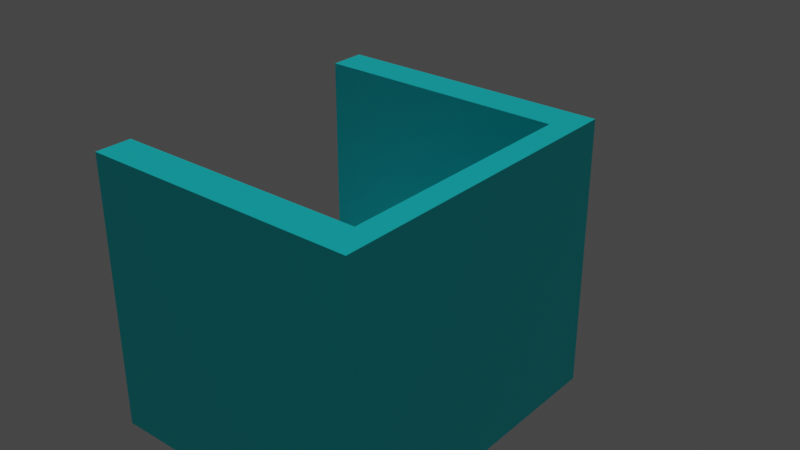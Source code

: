 # Source: Boids.blend  (saved by Blender 3.5.4; exported with 4.5.12 LTS)
import bpy
from mathutils import Matrix  # noqa: F401  (used for matrix-valued properties, if any)

bpy.ops.wm.read_factory_settings(use_empty=True)
scene = bpy.context.scene
scene.name = 'Scene'

# ---- collections
col_collection = bpy.data.collections.new('Collection'); scene.collection.children.link(col_collection)

# ---- materials (node trees are filled in below, after node groups)
mat_material_001 = bpy.data.materials.new('Material.001')
mat_material_001.use_transparent_shadow = False
mat_material_002 = bpy.data.materials.new('Material.002')
mat_material_002.use_transparent_shadow = False

# ---- node groups
ng_geometry_nodes_002 = bpy.data.node_groups.new('Geometry Nodes.002', 'GeometryNodeTree')
_s = ng_geometry_nodes_002.interface.new_socket(name='Geometry', in_out='OUTPUT', socket_type='NodeSocketGeometry')
_s = ng_geometry_nodes_002.interface.new_socket(name='Geometry', in_out='INPUT', socket_type='NodeSocketGeometry')
_s = ng_geometry_nodes_002.interface.new_socket(name='Sep Radius', in_out='INPUT', socket_type='NodeSocketFloat')
_s.default_value = 50.0
_s.min_value = 0.0
_s.max_value = 1e+08
_s = ng_geometry_nodes_002.interface.new_socket(name='Sep Weight', in_out='INPUT', socket_type='NodeSocketInt')
_s.default_value = 100
_s.min_value = 0
_s.max_value = 200
_s = ng_geometry_nodes_002.interface.new_socket(name='Aln Radius', in_out='INPUT', socket_type='NodeSocketFloat')
_s.default_value = 200.0
_s.min_value = 0.0
_s = ng_geometry_nodes_002.interface.new_socket(name='Aln Weight', in_out='INPUT', socket_type='NodeSocketInt')
_s.default_value = 70
_s.min_value = 0
_s.max_value = 200
_s = ng_geometry_nodes_002.interface.new_socket(name='Avg Radius', in_out='INPUT', socket_type='NodeSocketFloat')
_s.default_value = 200.0
_s.min_value = 0.0
_s = ng_geometry_nodes_002.interface.new_socket(name='Avg Weight', in_out='INPUT', socket_type='NodeSocketInt')
_s.default_value = 10
_s.min_value = 0
_s.max_value = 200
_s = ng_geometry_nodes_002.interface.new_socket(name='Max Speed', in_out='INPUT', socket_type='NodeSocketFloat')
_s.default_value = 15.0
_s.min_value = 0.0
_s = ng_geometry_nodes_002.interface.new_socket(name='Max Steering Force', in_out='INPUT', socket_type='NodeSocketFloat')
_s.default_value = 0.7
_s.min_value = 0.0
ng_geometry_nodes_002.is_modifier = True
_N = ng_geometry_nodes_002.nodes; _L = ng_geometry_nodes_002.links
n0 = _N.new('ShaderNodeCombineXYZ'); n0.name = 'Combine XYZ'; n0.location = (-1067, 70)
n1 = _N.new('FunctionNodeCompare'); n1.name = 'Compare'; n1.location = (-1068, 232)
n1.operation = 'EQUAL'
n1.data_type = 'INT'
n1.inputs[6].default_value = (0.0, 0.0, 0.0, 0.0)
n1.inputs[7].default_value = (0.0, 0.0, 0.0, 0.0)
n2 = _N.new('GeometryNodeInputIndex'); n2.name = 'Index'; n2.location = (-1226, 232)
n3 = _N.new('ShaderNodeCombineXYZ'); n3.name = 'Combine XYZ.001'; n3.location = (-740, -67)
n4 = _N.new('FunctionNodeInputInt'); n4.name = 'Integer.001'; n4.location = (-896, 40)
n4.integer = 1
n4.outputs[0].default_value = 0
n5 = _N.new('FunctionNodeCompare'); n5.name = 'Compare.001'; n5.location = (-741, 95)
n5.operation = 'EQUAL'
n5.data_type = 'INT'
n5.inputs[6].default_value = (0.0, 0.0, 0.0, 0.0)
n5.inputs[7].default_value = (0.0, 0.0, 0.0, 0.0)
n6 = _N.new('GeometryNodeInputIndex'); n6.name = 'Index.001'; n6.location = (-899, 95)
n7 = _N.new('GeometryNodeSetPosition'); n7.name = 'Set Position.001'; n7.location = (-573, 173)
n8 = _N.new('ShaderNodeCombineXYZ'); n8.name = 'Combine XYZ.002'; n8.location = (-412, -204)
n9 = _N.new('FunctionNodeInputInt'); n9.name = 'Integer.002'; n9.location = (-569, -97)
n9.integer = 2
n9.outputs[0].default_value = 0
n10 = _N.new('FunctionNodeCompare'); n10.name = 'Compare.002'; n10.location = (-414, -42)
n10.operation = 'EQUAL'
n10.data_type = 'INT'
n10.inputs[6].default_value = (0.0, 0.0, 0.0, 0.0)
n10.inputs[7].default_value = (0.0, 0.0, 0.0, 0.0)
n11 = _N.new('GeometryNodeInputIndex'); n11.name = 'Index.002'; n11.location = (-571, -42)
n12 = _N.new('GeometryNodeSetPosition'); n12.name = 'Set Position'; n12.location = (-900, 310)
n13 = _N.new('NodeGroupOutput'); n13.name = 'Group Output'; n13.location = (57, -329)
n14 = _N.new('GeometryNodeSetPosition'); n14.name = 'Set Position.002'; n14.location = (-245, 36)
n15 = _N.new('FunctionNodeInputInt'); n15.name = 'Integer'; n15.location = (-1223, 177)
n15.outputs[0].default_value = 0
n16 = _N.new('FunctionNodeInputInt'); n16.name = 'Integer.003'; n16.location = (-1570, 312)
n16.integer = 3
n16.outputs[0].default_value = 0
n17 = _N.new('GeometryNodeMeshLine'); n17.name = 'Mesh Line'; n17.location = (-1395, 312)
n17.inputs[3].default_value = (0.0, 0.0, 0.0)
n18 = _N.new('NodeGroupInput'); n18.name = 'Group Input'; n18.location = (-1428, -43)
_L.new(n18.outputs[1], n0.inputs[0])
_L.new(n18.outputs[2], n0.inputs[1])
_L.new(n18.outputs[3], n0.inputs[2])
_L.new(n0.outputs[0], n12.inputs[2])
_L.new(n15.outputs[0], n1.inputs[3])
_L.new(n2.outputs[0], n1.inputs[2])
_L.new(n1.outputs[0], n12.inputs[1])
_L.new(n17.outputs[0], n12.inputs[0])
_L.new(n3.outputs[0], n7.inputs[2])
_L.new(n4.outputs[0], n5.inputs[3])
_L.new(n6.outputs[0], n5.inputs[2])
_L.new(n5.outputs[0], n7.inputs[1])
_L.new(n12.outputs[0], n7.inputs[0])
_L.new(n8.outputs[0], n14.inputs[2])
_L.new(n9.outputs[0], n10.inputs[3])
_L.new(n11.outputs[0], n10.inputs[2])
_L.new(n10.outputs[0], n14.inputs[1])
_L.new(n7.outputs[0], n14.inputs[0])
_L.new(n14.outputs[0], n13.inputs[0])
_L.new(n18.outputs[4], n3.inputs[0])
_L.new(n18.outputs[5], n3.inputs[1])
_L.new(n18.outputs[6], n3.inputs[2])
_L.new(n18.outputs[7], n8.inputs[0])
_L.new(n18.outputs[8], n8.inputs[1])
_L.new(n16.outputs[0], n17.inputs[0])
n13.is_active_output = True
ng_fetch_point_select = bpy.data.node_groups.new('Fetch Point Select', 'GeometryNodeTree')
_s = ng_fetch_point_select.interface.new_socket(name='isPos', in_out='OUTPUT', socket_type='NodeSocketBool')
_s = ng_fetch_point_select.interface.new_socket(name='isVel', in_out='OUTPUT', socket_type='NodeSocketBool')
_s = ng_fetch_point_select.interface.new_socket(name='isAcl', in_out='OUTPUT', socket_type='NodeSocketBool')
_s = ng_fetch_point_select.interface.new_socket(name='max', in_out='INPUT', socket_type='NodeSocketInt')
_N = ng_fetch_point_select.nodes; _L = ng_fetch_point_select.links
n0 = _N.new('FunctionNodeCompare'); n0.name = 'Compare'; n0.location = (-105, 312)
n0.operation = 'LESS_THAN'
n0.data_type = 'INT'
n0.inputs[6].default_value = (0.0, 0.0, 0.0, 0.0)
n0.inputs[7].default_value = (0.0, 0.0, 0.0, 0.0)
n1 = _N.new('ShaderNodeMath'); n1.name = 'Math.001'; n1.location = (-419, -194)
n1.operation = 'MULTIPLY'
n1.inputs[1].default_value = 2.0
n2 = _N.new('GeometryNodeInputIndex'); n2.name = 'Index.003'; n2.location = (-432, -55)
n3 = _N.new('NodeGroupInput'); n3.name = 'Group Input.001'; n3.location = (-715, 151)
n4 = _N.new('FunctionNodeCompare'); n4.name = 'Compare.001'; n4.location = (-122, 109)
n4.operation = 'GREATER_EQUAL'
n4.data_type = 'INT'
n4.inputs[6].default_value = (0.0, 0.0, 0.0, 0.0)
n4.inputs[7].default_value = (0.0, 0.0, 0.0, 0.0)
n5 = _N.new('FunctionNodeCompare'); n5.name = 'Compare.002'; n5.location = (-117, -96)
n5.operation = 'LESS_THAN'
n5.data_type = 'INT'
n5.inputs[6].default_value = (0.0, 0.0, 0.0, 0.0)
n5.inputs[7].default_value = (0.0, 0.0, 0.0, 0.0)
n6 = _N.new('FunctionNodeBooleanMath'); n6.name = 'Boolean Math.001'; n6.location = (41, 41)
n7 = _N.new('FunctionNodeCompare'); n7.name = 'Compare.003'; n7.location = (-118, -269)
n7.operation = 'GREATER_EQUAL'
n7.data_type = 'INT'
n7.inputs[6].default_value = (0.0, 0.0, 0.0, 0.0)
n7.inputs[7].default_value = (0.0, 0.0, 0.0, 0.0)
n8 = _N.new('NodeGroupOutput'); n8.name = 'Group Output'; n8.location = (439, 68)
_L.new(n2.outputs[0], n0.inputs[2])
_L.new(n3.outputs[0], n4.inputs[3])
_L.new(n1.outputs[0], n5.inputs[3])
_L.new(n4.outputs[0], n6.inputs[0])
_L.new(n5.outputs[0], n6.inputs[1])
_L.new(n1.outputs[0], n7.inputs[3])
_L.new(n0.outputs[0], n8.inputs[0])
_L.new(n6.outputs[0], n8.inputs[1])
_L.new(n7.outputs[0], n8.inputs[2])
_L.new(n2.outputs[0], n7.inputs[2])
_L.new(n2.outputs[0], n5.inputs[2])
_L.new(n2.outputs[0], n4.inputs[2])
_L.new(n3.outputs[0], n0.inputs[3])
_L.new(n3.outputs[0], n1.inputs[0])
n8.is_active_output = True
ng_limit_input_to_max = bpy.data.node_groups.new('Limit input to max', 'GeometryNodeTree')
_s = ng_limit_input_to_max.interface.new_socket(name='Output', in_out='OUTPUT', socket_type='NodeSocketFloat')
_s = ng_limit_input_to_max.interface.new_socket(name='Max', in_out='INPUT', socket_type='NodeSocketFloat')
_s.min_value = -1e+04
_s.max_value = 1e+04
_s = ng_limit_input_to_max.interface.new_socket(name='input', in_out='INPUT', socket_type='NodeSocketFloat')
_s.min_value = -1e+04
_s.max_value = 1e+04
_N = ng_limit_input_to_max.nodes; _L = ng_limit_input_to_max.links
n0 = _N.new('FunctionNodeCompare'); n0.name = 'Compare.003'; n0.location = (-118, -247)
n0.operation = 'LESS_THAN'
n0.inputs[6].default_value = (0.0, 0.0, 0.0, 0.0)
n0.inputs[7].default_value = (0.0, 0.0, 0.0, 0.0)
n1 = _N.new('FunctionNodeCompare'); n1.name = 'Compare.002'; n1.location = (-118, -84)
n1.inputs[6].default_value = (0.0, 0.0, 0.0, 0.0)
n1.inputs[7].default_value = (0.0, 0.0, 0.0, 0.0)
n2 = _N.new('GeometryNodeSwitch'); n2.name = 'Switch.001'; n2.location = (292, -199)
n2.input_type = 'FLOAT'
n3 = _N.new('ShaderNodeMath'); n3.name = 'Math'; n3.location = (-115, 92)
n3.label = 'Neg x +1'
n3.inputs[1].default_value = 1.0
n4 = _N.new('ShaderNodeMath'); n4.name = 'Math.002'; n4.location = (-115, 247)
n4.label = 'x - 1'
n4.operation = 'SUBTRACT'
n4.inputs[1].default_value = 1.0
n5 = _N.new('GeometryNodeSwitch'); n5.name = 'Switch'; n5.location = (119, -110)
n5.input_type = 'FLOAT'
n6 = _N.new('NodeGroupOutput'); n6.name = 'Group Output'; n6.location = (482, 0)
n7 = _N.new('ShaderNodeMath'); n7.name = 'Math.005'; n7.location = (-289, -29)
n7.label = 'Neg X dim'
n7.hide = True
n7.operation = 'MULTIPLY'
n7.inputs[1].default_value = -1.0
n8 = _N.new('NodeGroupInput'); n8.name = 'Group Input'; n8.location = (-593, 3)
n9 = _N.new('NodeReroute'); n9.name = 'Reroute'; n9.location = (-407, -31)
n9.width = 16
n9.socket_idname = 'NodeSocketFloat'
n10 = _N.new('ShaderNodeMath'); n10.name = 'Math.001'; n10.location = (-449, 196)
n10.operation = 'DIVIDE'
n10.inputs[1].default_value = 2.0
_L.new(n9.outputs[0], n1.inputs[1])
_L.new(n8.outputs[1], n1.inputs[0])
_L.new(n8.outputs[1], n0.inputs[0])
_L.new(n8.outputs[1], n5.inputs[1])
_L.new(n2.outputs[0], n6.inputs[0])
_L.new(n9.outputs[0], n7.inputs[0])
_L.new(n9.outputs[0], n4.inputs[0])
_L.new(n1.outputs[0], n5.inputs[0])
_L.new(n0.outputs[0], n2.inputs[0])
_L.new(n5.outputs[0], n2.inputs[1])
_L.new(n7.outputs[0], n3.inputs[0])
_L.new(n3.outputs[0], n5.inputs[2])
_L.new(n4.outputs[0], n2.inputs[2])
_L.new(n7.outputs[0], n0.inputs[1])
_L.new(n8.outputs[0], n10.inputs[0])
_L.new(n10.outputs[0], n9.inputs[0])
n6.is_active_output = True
ng_wrap_to_dims = bpy.data.node_groups.new('Wrap to dims', 'GeometryNodeTree')
_s = ng_wrap_to_dims.interface.new_socket(name='Vector', in_out='OUTPUT', socket_type='NodeSocketVector')
_s = ng_wrap_to_dims.interface.new_socket(name='Vector', in_out='INPUT', socket_type='NodeSocketVector')
_s.min_value = -1e+04
_s.max_value = 1e+04
_s = ng_wrap_to_dims.interface.new_socket(name='bounds', in_out='INPUT', socket_type='NodeSocketVector')
_s.min_value = -1e+04
_s.max_value = 1e+04
_N = ng_wrap_to_dims.nodes; _L = ng_wrap_to_dims.links
n0 = _N.new('GeometryNodeGroup'); n0.name = 'Group.001'; n0.location = (-208, 161)
n0.node_tree = ng_limit_input_to_max
n1 = _N.new('GeometryNodeGroup'); n1.name = 'Group.002'; n1.location = (-205, 7)
n1.node_tree = ng_limit_input_to_max
n2 = _N.new('ShaderNodeCombineXYZ'); n2.name = 'Combine XYZ'; n2.location = (56, 164)
n3 = _N.new('NodeGroupOutput'); n3.name = 'Group Output'; n3.location = (240, 145)
n4 = _N.new('ShaderNodeSeparateXYZ'); n4.name = 'Separate XYZ'; n4.location = (-559, 231)
n4.label = 'Input Vector'
n5 = _N.new('ShaderNodeSeparateXYZ'); n5.name = 'Separate XYZ.001'; n5.location = (-560, 106)
n5.label = 'Bounds'
n6 = _N.new('GeometryNodeGroup'); n6.name = 'Group'; n6.location = (-200, 310)
n6.node_tree = ng_limit_input_to_max
n7 = _N.new('NodeGroupInput'); n7.name = 'Group Input.001'; n7.location = (-755, 138)
_L.new(n5.outputs[0], n6.inputs[0])
_L.new(n4.outputs[0], n6.inputs[1])
_L.new(n6.outputs[0], n2.inputs[0])
_L.new(n2.outputs[0], n3.inputs[0])
_L.new(n5.outputs[1], n0.inputs[0])
_L.new(n4.outputs[1], n0.inputs[1])
_L.new(n0.outputs[0], n2.inputs[1])
_L.new(n4.outputs[2], n1.inputs[1])
_L.new(n5.outputs[2], n1.inputs[0])
_L.new(n1.outputs[0], n2.inputs[2])
_L.new(n7.outputs[0], n4.inputs[0])
_L.new(n7.outputs[1], n5.inputs[0])
n3.is_active_output = True
ng_limit = bpy.data.node_groups.new('Limit', 'GeometryNodeTree')
_s = ng_limit.interface.new_socket(name='Output', in_out='OUTPUT', socket_type='NodeSocketVector')
_s = ng_limit.interface.new_socket(name='maxVal', in_out='INPUT', socket_type='NodeSocketFloat')
_s.default_value = 0.5
_s.min_value = -1e+04
_s.max_value = 1e+04
_s = ng_limit.interface.new_socket(name='Vector', in_out='INPUT', socket_type='NodeSocketVector')
_s.min_value = -1e+04
_s.max_value = 1e+04
_N = ng_limit.nodes; _L = ng_limit.links
n0 = _N.new('NodeFrame'); n0.name = 'Frame'; n0.location = (-632, -132)
n0.label = 'Sum of Squares'
n0.width = 699
n1 = _N.new('ShaderNodeVectorMath'); n1.name = 'Vector Math.010'; n1.location = (-174, 283)
n1.operation = 'NORMALIZE'
n2 = _N.new('ShaderNodeVectorMath'); n2.name = 'Vector Math.011'; n2.location = (23, 269)
n2.operation = 'MULTIPLY'
n3 = _N.new('GeometryNodeSwitch'); n3.name = 'Switch'; n3.location = (531, 59)
n3.input_type = 'VECTOR'
n4 = _N.new('NodeReroute'); n4.name = 'Reroute'; n4.location = (-618, -70)
n4.width = 16
n4.socket_idname = 'NodeSocketFloat'
n5 = _N.new('NodeGroupInput'); n5.name = 'Group Input'; n5.location = (-789, -34)
n6 = _N.new('ShaderNodeSeparateXYZ'); n6.name = 'Separate XYZ'; n6.location = (30, -32)
n7 = _N.new('ShaderNodeMath'); n7.name = 'Math.007'; n7.location = (191, -190)
n7.operation = 'POWER'
n7.inputs[1].default_value = 2.0
n8 = _N.new('ShaderNodeMath'); n8.name = 'Math.008'; n8.location = (190, -350)
n8.operation = 'POWER'
n8.inputs[1].default_value = 2.0
n9 = _N.new('ShaderNodeMath'); n9.name = 'Math.005'; n9.location = (192, -30)
n9.operation = 'POWER'
n9.inputs[1].default_value = 2.0
n10 = _N.new('ShaderNodeMath'); n10.name = 'Math.006'; n10.location = (357, -30)
n11 = _N.new('ShaderNodeMath'); n11.name = 'Math.009'; n11.location = (528, -96)
n12 = _N.new('ShaderNodeMath'); n12.name = 'Math.004'; n12.location = (-100, 53)
n12.operation = 'POWER'
n12.inputs[1].default_value = 2.0
n13 = _N.new('FunctionNodeCompare'); n13.name = 'Compare.004'; n13.location = (175, -6)
n13.inputs[6].default_value = (0.0, 0.0, 0.0, 0.0)
n13.inputs[7].default_value = (0.0, 0.0, 0.0, 0.0)
n14 = _N.new('NodeGroupOutput'); n14.name = 'Group Output'; n14.location = (734, 8)
n6.parent = n0
n7.parent = n0
n8.parent = n0
n9.parent = n0
n10.parent = n0
n11.parent = n0
_L.new(n4.outputs[0], n12.inputs[0])
_L.new(n4.outputs[0], n2.inputs[1])
_L.new(n5.outputs[1], n1.inputs[0])
_L.new(n5.outputs[1], n3.inputs[1])
_L.new(n5.outputs[1], n6.inputs[0])
_L.new(n3.outputs[0], n14.inputs[0])
_L.new(n12.outputs[0], n13.inputs[1])
_L.new(n6.outputs[0], n9.inputs[0])
_L.new(n6.outputs[1], n7.inputs[0])
_L.new(n6.outputs[2], n8.inputs[0])
_L.new(n9.outputs[0], n10.inputs[0])
_L.new(n7.outputs[0], n10.inputs[1])
_L.new(n10.outputs[0], n11.inputs[0])
_L.new(n8.outputs[0], n11.inputs[1])
_L.new(n11.outputs[0], n13.inputs[0])
_L.new(n1.outputs[0], n2.inputs[0])
_L.new(n13.outputs[0], n3.inputs[0])
_L.new(n2.outputs[0], n3.inputs[2])
_L.new(n5.outputs[0], n4.inputs[0])
n14.is_active_output = True
ng_boid_vars = bpy.data.node_groups.new('Boid vars', 'GeometryNodeTree')
_s = ng_boid_vars.interface.new_socket(name='Sep Rad', in_out='OUTPUT', socket_type='NodeSocketFloat')
_s = ng_boid_vars.interface.new_socket(name='Sep Str', in_out='OUTPUT', socket_type='NodeSocketFloat')
_s = ng_boid_vars.interface.new_socket(name='Aln Rad', in_out='OUTPUT', socket_type='NodeSocketFloat')
_s = ng_boid_vars.interface.new_socket(name='Aln Str', in_out='OUTPUT', socket_type='NodeSocketFloat')
_s = ng_boid_vars.interface.new_socket(name='Avg Rad', in_out='OUTPUT', socket_type='NodeSocketFloat')
_s = ng_boid_vars.interface.new_socket(name='Avg Str', in_out='OUTPUT', socket_type='NodeSocketFloat')
_s = ng_boid_vars.interface.new_socket(name='Max Speed', in_out='OUTPUT', socket_type='NodeSocketFloat')
_s = ng_boid_vars.interface.new_socket(name='Max Steering Force', in_out='OUTPUT', socket_type='NodeSocketFloat')
# nodes of 'Boid vars' reference scene objects; filled in after objects exist
ng_process_velocities = bpy.data.node_groups.new('Process Velocities', 'GeometryNodeTree')
_s = ng_process_velocities.interface.new_socket(name='Output', in_out='OUTPUT', socket_type='NodeSocketVector')
_s = ng_process_velocities.interface.new_socket(name='Point Check', in_out='INPUT', socket_type='NodeSocketGeometry')
_s = ng_process_velocities.interface.new_socket(name='Vector', in_out='INPUT', socket_type='NodeSocketVector')
_s.min_value = -1e+04
_s.max_value = 1e+04
_s = ng_process_velocities.interface.new_socket(name='Weight', in_out='INPUT', socket_type='NodeSocketFloat')
_s = ng_process_velocities.interface.new_socket(name='Velocity Geo', in_out='INPUT', socket_type='NodeSocketGeometry')
_s = ng_process_velocities.interface.new_socket(name='i', in_out='INPUT', socket_type='NodeSocketInt')
_s = ng_process_velocities.interface.new_socket(name='max', in_out='INPUT', socket_type='NodeSocketInt')
_N = ng_process_velocities.nodes; _L = ng_process_velocities.links
n0 = _N.new('NodeFrame'); n0.name = 'Frame.004'; n0.location = (-672, 485)
n0.label = 'velocity at boid i'
n0.width = 383
n1 = _N.new('ShaderNodeVectorMath'); n1.name = 'Vector Math.006'; n1.location = (-432, -37)
n1.operation = 'MULTIPLY'
n2 = _N.new('ShaderNodeVectorMath'); n2.name = 'Vector Math.005'; n2.location = (-639, -50)
n2.operation = 'NORMALIZE'
n3 = _N.new('NodeGroupInput'); n3.name = 'Group Input'; n3.location = (-644, 7)
n4 = _N.new('FunctionNodeCompare'); n4.name = 'Compare.005'; n4.location = (349, 280)
n4.operation = 'EQUAL'
n4.data_type = 'INT'
n4.inputs[6].default_value = (0.0, 0.0, 0.0, 0.0)
n4.inputs[7].default_value = (0.0, 0.0, 0.0, 0.0)
n5 = _N.new('GeometryNodeAttributeDomainSize'); n5.name = 'Domain Size'; n5.location = (192, 280)
n6 = _N.new('NodeGroupInput'); n6.name = 'Group Input.001'; n6.location = (24, 284)
n7 = _N.new('GeometryNodeSwitch'); n7.name = 'Switch'; n7.location = (513, 284)
n7.input_type = 'VECTOR'
n7.inputs[2].default_value = (0.0, 0.0, 0.0)
n8 = _N.new('GeometryNodeGroup'); n8.name = 'Group.005'; n8.location = (-18, -46)
n8.node_tree = ng_limit
n9 = _N.new('ShaderNodeVectorMath'); n9.name = 'Vector Math.007'; n9.location = (-218, -42)
n9.operation = 'SUBTRACT'
n10 = _N.new('NodeGroupInput'); n10.name = 'Group Input.002'; n10.location = (187, 23)
n11 = _N.new('ShaderNodeVectorMath'); n11.name = 'Vector Math.008'; n11.location = (190, -44)
n11.operation = 'MULTIPLY'
n12 = _N.new('NodeGroupOutput'); n12.name = 'Group Output'; n12.location = (674, 283)
n13 = _N.new('GeometryNodeGroup'); n13.name = 'Group'; n13.location = (-12, 45)
n13.node_tree = ng_boid_vars
n14 = _N.new('GeometryNodeGroup'); n14.name = 'Group.001'; n14.location = (-431, 50)
n14.node_tree = ng_boid_vars
n15 = _N.new('GeometryNodeSampleIndex'); n15.name = 'Sample Index.001'; n15.location = (214, -189)
n15.data_type = 'FLOAT_VECTOR'
n16 = _N.new('ShaderNodeMath'); n16.name = 'Math'; n16.location = (213, -30)
n17 = _N.new('NodeGroupInput'); n17.name = 'Group Input.005'; n17.location = (30, -208)
n18 = _N.new('GeometryNodeInputPosition'); n18.name = 'Position.002'; n18.location = (31, -338)
n15.parent = n0
n16.parent = n0
n17.parent = n0
n18.parent = n0
_L.new(n3.outputs[1], n2.inputs[0])
_L.new(n7.outputs[0], n12.inputs[0])
_L.new(n2.outputs[0], n1.inputs[1])
_L.new(n1.outputs[0], n9.inputs[0])
_L.new(n18.outputs[0], n15.inputs[1])
_L.new(n16.outputs[0], n15.inputs[2])
_L.new(n15.outputs[0], n9.inputs[1])
_L.new(n9.outputs[0], n8.inputs[1])
_L.new(n8.outputs[0], n11.inputs[1])
_L.new(n5.outputs[0], n4.inputs[2])
_L.new(n4.outputs[0], n7.inputs[0])
_L.new(n11.outputs[0], n7.inputs[1])
_L.new(n6.outputs[0], n5.inputs[0])
_L.new(n10.outputs[2], n11.inputs[0])
_L.new(n17.outputs[3], n15.inputs[0])
_L.new(n17.outputs[4], n16.inputs[0])
_L.new(n17.outputs[5], n16.inputs[1])
_L.new(n13.outputs[7], n8.inputs[0])
_L.new(n14.outputs[6], n1.inputs[0])
n12.is_active_output = True
ng_check_distance = bpy.data.node_groups.new('Check Distance', 'GeometryNodeTree')
_s = ng_check_distance.interface.new_socket(name='Result', in_out='OUTPUT', socket_type='NodeSocketBool')
_s = ng_check_distance.interface.new_socket(name='Index pos', in_out='OUTPUT', socket_type='NodeSocketVector')
_s = ng_check_distance.interface.new_socket(name='i pos', in_out='OUTPUT', socket_type='NodeSocketVector')
_s = ng_check_distance.interface.new_socket(name='distance', in_out='OUTPUT', socket_type='NodeSocketFloat')
_s = ng_check_distance.interface.new_socket(name='Geometry', in_out='INPUT', socket_type='NodeSocketGeometry')
_s = ng_check_distance.interface.new_socket(name='i', in_out='INPUT', socket_type='NodeSocketInt')
_s = ng_check_distance.interface.new_socket(name='Radius', in_out='INPUT', socket_type='NodeSocketFloat')
_s.min_value = -1e+04
_s.max_value = 1e+04
_s = ng_check_distance.interface.new_socket(name='Index', in_out='INPUT', socket_type='NodeSocketInt')
_N = ng_check_distance.nodes; _L = ng_check_distance.links
n0 = _N.new('GeometryNodeSampleIndex'); n0.name = 'Sample Index.007'; n0.location = (-67, 212)
n0.data_type = 'FLOAT_VECTOR'
n1 = _N.new('GeometryNodeSampleIndex'); n1.name = 'Sample Index.006'; n1.location = (-66, -93)
n1.data_type = 'FLOAT_VECTOR'
n2 = _N.new('FunctionNodeCompare'); n2.name = 'Compare.004'; n2.location = (277, 171)
n2.operation = 'LESS_THAN'
n2.inputs[6].default_value = (0.0, 0.0, 0.0, 0.0)
n2.inputs[7].default_value = (0.0, 0.0, 0.0, 0.0)
n3 = _N.new('GeometryNodeInputPosition'); n3.name = 'Position.004'; n3.location = (-333, 78)
n4 = _N.new('NodeGroupOutput'); n4.name = 'Group Output'; n4.location = (478, -1)
n5 = _N.new('ShaderNodeVectorMath'); n5.name = 'Vector Math.006'; n5.location = (109, 180)
n5.operation = 'DISTANCE'
n6 = _N.new('NodeGroupInput'); n6.name = 'Group Input'; n6.location = (-337, 15)
_L.new(n6.outputs[0], n1.inputs[0])
_L.new(n6.outputs[0], n0.inputs[0])
_L.new(n6.outputs[1], n1.inputs[2])
_L.new(n6.outputs[2], n2.inputs[1])
_L.new(n2.outputs[0], n4.inputs[0])
_L.new(n3.outputs[0], n1.inputs[1])
_L.new(n0.outputs[0], n5.inputs[0])
_L.new(n1.outputs[0], n5.inputs[1])
_L.new(n3.outputs[0], n0.inputs[1])
_L.new(n5.outputs[1], n2.inputs[0])
_L.new(n0.outputs[0], n4.inputs[1])
_L.new(n1.outputs[0], n4.inputs[2])
_L.new(n5.outputs[1], n4.inputs[3])
_L.new(n6.outputs[3], n0.inputs[2])
n4.is_active_output = True
ng_nearby_boids = bpy.data.node_groups.new('Nearby Boids', 'GeometryNodeTree')
_s = ng_nearby_boids.interface.new_socket(name='Geometry', in_out='OUTPUT', socket_type='NodeSocketGeometry')
_s = ng_nearby_boids.interface.new_socket(name='i pos', in_out='OUTPUT', socket_type='NodeSocketVector')
_s = ng_nearby_boids.interface.new_socket(name='Index pos', in_out='OUTPUT', socket_type='NodeSocketVector')
_s = ng_nearby_boids.interface.new_socket(name='distance', in_out='OUTPUT', socket_type='NodeSocketFloat')
_s = ng_nearby_boids.interface.new_socket(name='i', in_out='INPUT', socket_type='NodeSocketInt')
_s = ng_nearby_boids.interface.new_socket(name='Rad', in_out='INPUT', socket_type='NodeSocketFloat')
_s.min_value = -1e+04
_s.max_value = 1e+04
_s = ng_nearby_boids.interface.new_socket(name='To check', in_out='INPUT', socket_type='NodeSocketGeometry')
_s = ng_nearby_boids.interface.new_socket(name='To filter', in_out='INPUT', socket_type='NodeSocketGeometry')
ng_nearby_boids.is_modifier = True
_N = ng_nearby_boids.nodes; _L = ng_nearby_boids.links
n0 = _N.new('FunctionNodeCompare'); n0.name = 'Compare.002'; n0.location = (-69, 128)
n0.operation = 'EQUAL'
n0.data_type = 'INT'
n0.inputs[6].default_value = (0.0, 0.0, 0.0, 0.0)
n0.inputs[7].default_value = (0.0, 0.0, 0.0, 0.0)
n1 = _N.new('GeometryNodeInputIndex'); n1.name = 'Index.003'; n1.location = (-301, -128)
n2 = _N.new('FunctionNodeBooleanMath'); n2.name = 'Boolean Math.002'; n2.location = (95, 124)
n2.operation = 'OR'
n3 = _N.new('FunctionNodeBooleanMath'); n3.name = 'Boolean Math.001'; n3.location = (91, -14)
n3.hide = True
n3.operation = 'NOT'
n4 = _N.new('GeometryNodeDeleteGeometry'); n4.name = 'Delete Geometry.003'; n4.location = (301, 110)
n5 = _N.new('NodeGroupOutput'); n5.name = 'Group Output'; n5.location = (491, 0)
n6 = _N.new('GeometryNodeGroup'); n6.name = 'Group.002'; n6.location = (-72, -33)
n6.node_tree = ng_check_distance
n7 = _N.new('NodeGroupInput'); n7.name = 'Group Input'; n7.location = (-501, 0)
_L.new(n4.outputs[0], n5.inputs[0])
_L.new(n6.outputs[2], n5.inputs[1])
_L.new(n6.outputs[1], n5.inputs[2])
_L.new(n6.outputs[3], n5.inputs[3])
_L.new(n7.outputs[0], n6.inputs[1])
_L.new(n7.outputs[1], n6.inputs[2])
_L.new(n7.outputs[2], n6.inputs[0])
_L.new(n7.outputs[0], n0.inputs[3])
_L.new(n1.outputs[0], n6.inputs[3])
_L.new(n6.outputs[0], n3.inputs[0])
_L.new(n2.outputs[0], n4.inputs[1])
_L.new(n3.outputs[0], n2.inputs[1])
_L.new(n0.outputs[0], n2.inputs[0])
_L.new(n1.outputs[0], n0.inputs[2])
_L.new(n7.outputs[3], n4.inputs[0])
n5.is_active_output = True
ng_alignment = bpy.data.node_groups.new('Alignment', 'GeometryNodeTree')
_s = ng_alignment.interface.new_socket(name='V3', in_out='OUTPUT', socket_type='NodeSocketVector')
_s = ng_alignment.interface.new_socket(name='Geometry', in_out='INPUT', socket_type='NodeSocketGeometry')
_s = ng_alignment.interface.new_socket(name='i', in_out='INPUT', socket_type='NodeSocketInt')
_s = ng_alignment.interface.new_socket(name='max', in_out='INPUT', socket_type='NodeSocketInt')
_N = ng_alignment.nodes; _L = ng_alignment.links
n0 = _N.new('NodeFrame'); n0.name = 'Frame'; n0.location = (-1586, -565)
n0.label = 'Isolate velocities'
n0.width = 742
n1 = _N.new('GeometryNodeAttributeStatistic'); n1.name = 'Attribute Statistic'; n1.location = (-460, -492)
n1.data_type = 'FLOAT_VECTOR'
n2 = _N.new('GeometryNodeGroup'); n2.name = 'Group.011'; n2.location = (-122, -392)
n2.node_tree = ng_process_velocities
n3 = _N.new('NodeGroupOutput'); n3.name = 'Group Output'; n3.location = (99, -388)
n4 = _N.new('NodeReroute'); n4.name = 'Reroute'; n4.location = (-498, -471)
n4.width = 16
n4.socket_idname = 'NodeSocketGeometry'
n5 = _N.new('GeometryNodeGroup'); n5.name = 'Group.003'; n5.location = (-463, -716)
n5.node_tree = ng_boid_vars
n6 = _N.new('NodeGroupInput'); n6.name = 'Group Input.001'; n6.location = (-460, -803)
n7 = _N.new('GeometryNodeGroup'); n7.name = 'Group.007'; n7.location = (-704, -428)
n7.node_tree = ng_nearby_boids
n8 = _N.new('GeometryNodeGroup'); n8.name = 'Group.002'; n8.location = (217, -30)
n8.node_tree = ng_fetch_point_select
n9 = _N.new('NodeGroupInput'); n9.name = 'Group Input.004'; n9.location = (30, -33)
n10 = _N.new('FunctionNodeBooleanMath'); n10.name = 'Boolean Math'; n10.location = (390, -30)
n10.operation = 'OR'
n11 = _N.new('GeometryNodeDeleteGeometry'); n11.name = 'Delete Geometry'; n11.location = (573, -36)
n12 = _N.new('NodeGroupInput'); n12.name = 'Group Input.002'; n12.location = (-984, -485)
n13 = _N.new('GeometryNodeGroup'); n13.name = 'Group.012'; n13.location = (-986, -395)
n13.node_tree = ng_boid_vars
n14 = _N.new('GeometryNodeInputPosition'); n14.name = 'Position'; n14.location = (-460, -648)
n8.parent = n0
n9.parent = n0
n10.parent = n0
n11.parent = n0
_L.new(n8.outputs[0], n10.inputs[0])
_L.new(n8.outputs[2], n10.inputs[1])
_L.new(n9.outputs[2], n8.inputs[0])
_L.new(n9.outputs[0], n11.inputs[0])
_L.new(n10.outputs[0], n11.inputs[1])
_L.new(n4.outputs[0], n1.inputs[0])
_L.new(n14.outputs[0], n1.inputs[2])
_L.new(n4.outputs[0], n2.inputs[0])
_L.new(n1.outputs[0], n2.inputs[1])
_L.new(n5.outputs[3], n2.inputs[2])
_L.new(n6.outputs[1], n2.inputs[4])
_L.new(n6.outputs[2], n2.inputs[5])
_L.new(n6.outputs[0], n2.inputs[3])
_L.new(n2.outputs[0], n3.inputs[0])
_L.new(n12.outputs[0], n7.inputs[2])
_L.new(n11.outputs[0], n7.inputs[3])
_L.new(n13.outputs[2], n7.inputs[1])
_L.new(n12.outputs[1], n7.inputs[0])
_L.new(n7.outputs[0], n4.inputs[0])
n3.is_active_output = True
ng_average = bpy.data.node_groups.new('Average', 'GeometryNodeTree')
_s = ng_average.interface.new_socket(name='V1', in_out='OUTPUT', socket_type='NodeSocketVector')
_s = ng_average.interface.new_socket(name='Geometry', in_out='INPUT', socket_type='NodeSocketGeometry')
_s = ng_average.interface.new_socket(name='i', in_out='INPUT', socket_type='NodeSocketInt')
_s = ng_average.interface.new_socket(name='max', in_out='INPUT', socket_type='NodeSocketInt')
_N = ng_average.nodes; _L = ng_average.links
n0 = _N.new('NodeFrame'); n0.name = 'Frame'; n0.location = (-1308, -400)
n0.label = 'Isolate positions'
n0.width = 530
n1 = _N.new('FunctionNodeCompare'); n1.name = 'Compare.003'; n1.location = (204, -30)
n1.operation = 'GREATER_EQUAL'
n1.data_type = 'INT'
n1.inputs[6].default_value = (0.0, 0.0, 0.0, 0.0)
n1.inputs[7].default_value = (0.0, 0.0, 0.0, 0.0)
n2 = _N.new('GeometryNodeInputIndex'); n2.name = 'Index.001'; n2.location = (31, -35)
n3 = _N.new('GeometryNodeDeleteGeometry'); n3.name = 'Delete Geometry.001'; n3.location = (360, -38)
n4 = _N.new('NodeGroupInput'); n4.name = 'Group Input.002'; n4.location = (30, -99)
n5 = _N.new('GeometryNodeGroup'); n5.name = 'Group.012'; n5.location = (-916, -316)
n5.node_tree = ng_boid_vars
n6 = _N.new('NodeGroupInput'); n6.name = 'Group Input.003'; n6.location = (-917, -254)
n7 = _N.new('GeometryNodeGroup'); n7.name = 'Group.002'; n7.location = (-682, -261)
n7.node_tree = ng_nearby_boids
n8 = _N.new('GeometryNodeAttributeStatistic'); n8.name = 'Attribute Statistic.001'; n8.location = (-452, -248)
n8.data_type = 'FLOAT_VECTOR'
n9 = _N.new('GeometryNodeInputPosition'); n9.name = 'Position.001'; n9.location = (-454, -435)
n10 = _N.new('NodeGroupInput'); n10.name = 'Group Input.004'; n10.location = (-455, -634)
n11 = _N.new('GeometryNodeGroup'); n11.name = 'Group.016'; n11.location = (-453, -499)
n11.node_tree = ng_boid_vars
n12 = _N.new('ShaderNodeVectorMath'); n12.name = 'Vector Math.001'; n12.location = (-271, -116)
n12.operation = 'SUBTRACT'
n13 = _N.new('GeometryNodeGroup'); n13.name = 'Group'; n13.location = (-83, -207)
n13.node_tree = ng_process_velocities
n14 = _N.new('NodeGroupOutput'); n14.name = 'Group Output'; n14.location = (85, -208)
n1.parent = n0
n2.parent = n0
n3.parent = n0
n4.parent = n0
_L.new(n9.outputs[0], n8.inputs[2])
_L.new(n4.outputs[2], n1.inputs[3])
_L.new(n2.outputs[0], n1.inputs[2])
_L.new(n1.outputs[0], n3.inputs[1])
_L.new(n4.outputs[0], n3.inputs[0])
_L.new(n8.outputs[0], n12.inputs[0])
_L.new(n7.outputs[0], n8.inputs[0])
_L.new(n7.outputs[1], n12.inputs[1])
_L.new(n7.outputs[0], n13.inputs[0])
_L.new(n11.outputs[5], n13.inputs[2])
_L.new(n10.outputs[0], n13.inputs[3])
_L.new(n10.outputs[1], n13.inputs[4])
_L.new(n10.outputs[2], n13.inputs[5])
_L.new(n12.outputs[0], n13.inputs[1])
_L.new(n13.outputs[0], n14.inputs[0])
_L.new(n6.outputs[1], n7.inputs[0])
_L.new(n5.outputs[4], n7.inputs[1])
_L.new(n3.outputs[0], n7.inputs[2])
_L.new(n3.outputs[0], n7.inputs[3])
n14.is_active_output = True
ng_separation = bpy.data.node_groups.new('Separation', 'GeometryNodeTree')
_s = ng_separation.interface.new_socket(name='V2', in_out='OUTPUT', socket_type='NodeSocketVector')
_s = ng_separation.interface.new_socket(name='Geometry', in_out='INPUT', socket_type='NodeSocketGeometry')
_s = ng_separation.interface.new_socket(name='i', in_out='INPUT', socket_type='NodeSocketInt')
_s = ng_separation.interface.new_socket(name='max', in_out='INPUT', socket_type='NodeSocketInt')
_N = ng_separation.nodes; _L = ng_separation.links
n0 = _N.new('NodeFrame'); n0.name = 'Frame.002'; n0.location = (-318, -229)
n0.label = 'Get Average Separation'
n0.width = 728
n1 = _N.new('NodeFrame'); n1.name = 'Frame'; n1.location = (-1121, -475)
n1.label = 'Isolate Positions'
n1.width = 535
n2 = _N.new('GeometryNodeAttributeStatistic'); n2.name = 'Attribute Statistic.004'; n2.location = (558, -39)
n2.data_type = 'FLOAT_VECTOR'
n3 = _N.new('ShaderNodeVectorMath'); n3.name = 'Vector Math.010'; n3.location = (30, -73)
n3.operation = 'SUBTRACT'
n4 = _N.new('NodeReroute'); n4.name = 'Reroute'; n4.location = (57, -37)
n4.width = 16
n4.socket_idname = 'NodeSocketGeometry'
n5 = _N.new('GeometryNodeGroup'); n5.name = 'Group.012'; n5.location = (-726, -370)
n5.node_tree = ng_boid_vars
n6 = _N.new('FunctionNodeCompare'); n6.name = 'Compare.003'; n6.location = (198, -34)
n6.operation = 'GREATER_EQUAL'
n6.data_type = 'INT'
n6.inputs[6].default_value = (0.0, 0.0, 0.0, 0.0)
n6.inputs[7].default_value = (0.0, 0.0, 0.0, 0.0)
n7 = _N.new('NodeGroupInput'); n7.name = 'Group Input.002'; n7.location = (32, -103)
n8 = _N.new('GeometryNodeInputIndex'); n8.name = 'Index.001'; n8.location = (30, -37)
n9 = _N.new('GeometryNodeDeleteGeometry'); n9.name = 'Delete Geometry.001'; n9.location = (365, -30)
n10 = _N.new('GeometryNodeGroup'); n10.name = 'Group.001'; n10.location = (-543, -241)
n10.node_tree = ng_nearby_boids
n11 = _N.new('NodeGroupInput'); n11.name = 'Group Input.003'; n11.location = (-728, -305)
n12 = _N.new('NodeReroute'); n12.name = 'Reroute.001'; n12.location = (45, -244)
n12.width = 16
n12.socket_idname = 'NodeSocketFloat'
n13 = _N.new('ShaderNodeVectorMath'); n13.name = 'Vector Math.011'; n13.location = (186, -99)
n13.operation = 'NORMALIZE'
n14 = _N.new('ShaderNodeVectorMath'); n14.name = 'Vector Math.012'; n14.location = (348, -163)
n14.operation = 'DIVIDE'
n15 = _N.new('NodeReroute'); n15.name = 'Reroute.002'; n15.location = (479, -263)
n15.width = 16
n15.socket_idname = 'NodeSocketGeometry'
n16 = _N.new('GeometryNodeGroup'); n16.name = 'Group.013'; n16.location = (237, -573)
n16.node_tree = ng_boid_vars
n17 = _N.new('NodeGroupOutput'); n17.name = 'Group Output'; n17.location = (690, -355)
n18 = _N.new('GeometryNodeGroup'); n18.name = 'Group'; n18.location = (485, -361)
n18.width = 158
n18.node_tree = ng_process_velocities
n19 = _N.new('NodeGroupInput'); n19.name = 'Group Input.001'; n19.location = (242, -665)
n2.parent = n0
n3.parent = n0
n4.parent = n0
n6.parent = n1
n7.parent = n1
n8.parent = n1
n9.parent = n1
n12.parent = n0
n13.parent = n0
n14.parent = n0
_L.new(n8.outputs[0], n6.inputs[2])
_L.new(n7.outputs[2], n6.inputs[3])
_L.new(n7.outputs[0], n9.inputs[0])
_L.new(n19.outputs[0], n18.inputs[3])
_L.new(n19.outputs[2], n18.inputs[5])
_L.new(n19.outputs[1], n18.inputs[4])
_L.new(n16.outputs[1], n18.inputs[2])
_L.new(n2.outputs[0], n18.inputs[1])
_L.new(n10.outputs[0], n4.inputs[0])
_L.new(n10.outputs[1], n3.inputs[0])
_L.new(n10.outputs[2], n3.inputs[1])
_L.new(n14.outputs[0], n2.inputs[2])
_L.new(n3.outputs[0], n13.inputs[0])
_L.new(n13.outputs[0], n14.inputs[0])
_L.new(n12.outputs[0], n14.inputs[1])
_L.new(n15.outputs[0], n18.inputs[0])
_L.new(n18.outputs[0], n17.inputs[0])
_L.new(n11.outputs[1], n10.inputs[0])
_L.new(n5.outputs[0], n10.inputs[1])
_L.new(n6.outputs[0], n9.inputs[1])
_L.new(n9.outputs[0], n10.inputs[2])
_L.new(n4.outputs[0], n2.inputs[0])
_L.new(n9.outputs[0], n10.inputs[3])
_L.new(n10.outputs[3], n12.inputs[0])
_L.new(n4.outputs[0], n15.inputs[0])
n17.is_active_output = True
ng_loop_group_function = bpy.data.node_groups.new('Loop Group Function', 'GeometryNodeTree')
_s = ng_loop_group_function.interface.new_socket(name='Geometry', in_out='OUTPUT', socket_type='NodeSocketGeometry')
_s = ng_loop_group_function.interface.new_socket(name='Geometry', in_out='INPUT', socket_type='NodeSocketGeometry')
_s = ng_loop_group_function.interface.new_socket(name='i', in_out='INPUT', socket_type='NodeSocketInt')
_s = ng_loop_group_function.interface.new_socket(name='max', in_out='INPUT', socket_type='NodeSocketInt')
ng_loop_group_function.is_modifier = True
_N = ng_loop_group_function.nodes; _L = ng_loop_group_function.links
n0 = _N.new('NodeFrame'); n0.name = 'Frame'; n0.location = (-140, 1022)
n0.label = 'Add vector to acceleration'
n0.width = 884
n1 = _N.new('NodeGroupInput'); n1.name = 'Group Input.001'; n1.location = (-782, 690)
n2 = _N.new('GeometryNodeGroup'); n2.name = 'Group.001'; n2.location = (-500, 586)
n2.node_tree = ng_alignment
n3 = _N.new('GeometryNodeGroup'); n3.name = 'Group.009'; n3.location = (-501, 908)
n3.node_tree = ng_average
n4 = _N.new('GeometryNodeGroup'); n4.name = 'Group.002'; n4.location = (-500, 747)
n4.node_tree = ng_separation
n5 = _N.new('ShaderNodeVectorMath'); n5.name = 'Vector Math.002'; n5.location = (-306, 900)
n6 = _N.new('ShaderNodeVectorMath'); n6.name = 'Vector Math.008'; n6.location = (-309, 755)
n7 = _N.new('GeometryNodeSetPosition'); n7.name = 'Set Position'; n7.location = (548, -30)
n8 = _N.new('NodeGroupOutput'); n8.name = 'Group Output'; n8.location = (713, -38)
n9 = _N.new('ShaderNodeMath'); n9.name = 'Math'; n9.location = (204, -229)
n10 = _N.new('GeometryNodeInputIndex'); n10.name = 'Index.001'; n10.location = (202, -172)
n11 = _N.new('FunctionNodeCompare'); n11.name = 'Compare.001'; n11.location = (370, -178)
n11.operation = 'EQUAL'
n11.data_type = 'INT'
n11.inputs[6].default_value = (0.0, 0.0, 0.0, 0.0)
n11.inputs[7].default_value = (0.0, 0.0, 0.0, 0.0)
n12 = _N.new('ShaderNodeMath'); n12.name = 'Math.001'; n12.location = (199, -388)
n12.operation = 'MULTIPLY'
n12.inputs[1].default_value = 2.0
n13 = _N.new('NodeGroupInput'); n13.name = 'Group Input'; n13.location = (30, -293)
n14 = _N.new('NodeReroute'); n14.name = 'Reroute'; n14.location = (178, -87)
n14.width = 16
n14.socket_idname = 'NodeSocketGeometry'
n7.parent = n0
n8.parent = n0
n9.parent = n0
n10.parent = n0
n11.parent = n0
n12.parent = n0
n13.parent = n0
n14.parent = n0
_L.new(n14.outputs[0], n7.inputs[0])
_L.new(n1.outputs[2], n3.inputs[2])
_L.new(n1.outputs[1], n3.inputs[1])
_L.new(n1.outputs[0], n3.inputs[0])
_L.new(n1.outputs[0], n4.inputs[0])
_L.new(n1.outputs[1], n4.inputs[1])
_L.new(n1.outputs[2], n4.inputs[2])
_L.new(n1.outputs[0], n2.inputs[0])
_L.new(n1.outputs[1], n2.inputs[1])
_L.new(n1.outputs[2], n2.inputs[2])
_L.new(n7.outputs[0], n8.inputs[0])
_L.new(n11.outputs[0], n7.inputs[1])
_L.new(n13.outputs[2], n12.inputs[0])
_L.new(n9.outputs[0], n11.inputs[3])
_L.new(n10.outputs[0], n11.inputs[2])
_L.new(n13.outputs[1], n9.inputs[0])
_L.new(n5.outputs[0], n7.inputs[3])
_L.new(n6.outputs[0], n5.inputs[1])
_L.new(n4.outputs[0], n6.inputs[0])
_L.new(n3.outputs[0], n5.inputs[0])
_L.new(n2.outputs[0], n6.inputs[1])
_L.new(n12.outputs[0], n9.inputs[1])
_L.new(n13.outputs[0], n14.inputs[0])
n8.is_active_output = True
ng_loop_group = bpy.data.node_groups.new('Loop Group', 'GeometryNodeTree')
_s = ng_loop_group.interface.new_socket(name='Geometry', in_out='OUTPUT', socket_type='NodeSocketGeometry')
_s = ng_loop_group.interface.new_socket(name='i', in_out='OUTPUT', socket_type='NodeSocketInt')
_s = ng_loop_group.interface.new_socket(name='max', in_out='OUTPUT', socket_type='NodeSocketInt')
_s = ng_loop_group.interface.new_socket(name='Geometry', in_out='INPUT', socket_type='NodeSocketGeometry')
_s = ng_loop_group.interface.new_socket(name='i', in_out='INPUT', socket_type='NodeSocketInt')
_s = ng_loop_group.interface.new_socket(name='max', in_out='INPUT', socket_type='NodeSocketInt')
ng_loop_group.is_modifier = True
_N = ng_loop_group.nodes; _L = ng_loop_group.links
n0 = _N.new('ShaderNodeMath'); n0.name = 'Math'; n0.location = (-2, 292)
n1 = _N.new('FunctionNodeInputInt'); n1.name = 'Integer.001'; n1.location = (-151, 291)
n1.integer = 1
n1.outputs[0].default_value = 0
n2 = _N.new('GeometryNodeSwitch'); n2.name = 'Switch.001'; n2.location = (246, 243)
n2.input_type = 'INT'
n3 = _N.new('GeometryNodeSwitch'); n3.name = 'Switch'; n3.location = (242, 75)
n4 = _N.new('FunctionNodeCompare'); n4.name = 'Compare'; n4.location = (-3, 120)
n4.operation = 'LESS_THAN'
n4.data_type = 'INT'
n4.inputs[6].default_value = (0.0, 0.0, 0.0, 0.0)
n4.inputs[7].default_value = (0.0, 0.0, 0.0, 0.0)
n5 = _N.new('NodeGroupOutput'); n5.name = 'Group Output'; n5.location = (473, 151)
n6 = _N.new('GeometryNodeGroup'); n6.name = 'Group'; n6.location = (3, -65)
n6.node_tree = ng_loop_group_function
n7 = _N.new('NodeGroupInput'); n7.name = 'Group Input'; n7.location = (-436, 184)
_L.new(n3.outputs[0], n5.inputs[0])
_L.new(n2.outputs[0], n5.inputs[1])
_L.new(n1.outputs[0], n0.inputs[1])
_L.new(n7.outputs[1], n0.inputs[0])
_L.new(n7.outputs[0], n6.inputs[0])
_L.new(n7.outputs[1], n4.inputs[2])
_L.new(n7.outputs[2], n4.inputs[3])
_L.new(n6.outputs[0], n3.inputs[2])
_L.new(n4.outputs[0], n3.inputs[0])
_L.new(n7.outputs[0], n3.inputs[1])
_L.new(n4.outputs[0], n2.inputs[0])
_L.new(n7.outputs[1], n2.inputs[1])
_L.new(n0.outputs[0], n2.inputs[2])
_L.new(n7.outputs[2], n5.inputs[2])
_L.new(n7.outputs[1], n6.inputs[1])
_L.new(n7.outputs[2], n6.inputs[2])
n5.is_active_output = True
ng_100_loop_group = bpy.data.node_groups.new('100 Loop Group', 'GeometryNodeTree')
_s = ng_100_loop_group.interface.new_socket(name='Geometry', in_out='OUTPUT', socket_type='NodeSocketGeometry')
_s = ng_100_loop_group.interface.new_socket(name='i', in_out='OUTPUT', socket_type='NodeSocketInt')
_s = ng_100_loop_group.interface.new_socket(name='max', in_out='OUTPUT', socket_type='NodeSocketInt')
_s = ng_100_loop_group.interface.new_socket(name='Geometry', in_out='INPUT', socket_type='NodeSocketGeometry')
_s = ng_100_loop_group.interface.new_socket(name='i', in_out='INPUT', socket_type='NodeSocketInt')
_s = ng_100_loop_group.interface.new_socket(name='max', in_out='INPUT', socket_type='NodeSocketInt')
ng_100_loop_group.is_modifier = True
_N = ng_100_loop_group.nodes; _L = ng_100_loop_group.links
n0 = _N.new('GeometryNodeGroup'); n0.name = 'Group.002'; n0.location = (8, 1379)
n0.node_tree = ng_loop_group
n1 = _N.new('GeometryNodeGroup'); n1.name = 'Group.003'; n1.location = (228, 1381)
n1.node_tree = ng_loop_group
n2 = _N.new('GeometryNodeGroup'); n2.name = 'Group.005'; n2.location = (-430, 1166)
n2.node_tree = ng_loop_group
n3 = _N.new('GeometryNodeGroup'); n3.name = 'Group.007'; n3.location = (7, 1161)
n3.node_tree = ng_loop_group
n4 = _N.new('GeometryNodeGroup'); n4.name = 'Group.009'; n4.location = (227, 1163)
n4.node_tree = ng_loop_group
n5 = _N.new('GeometryNodeGroup'); n5.name = 'Group.004'; n5.location = (449, 1376)
n5.node_tree = ng_loop_group
n6 = _N.new('GeometryNodeGroup'); n6.name = 'Group.010'; n6.location = (-430, 961)
n6.node_tree = ng_loop_group
n7 = _N.new('GeometryNodeGroup'); n7.name = 'Group.011'; n7.location = (-213, 960)
n7.node_tree = ng_loop_group
n8 = _N.new('GeometryNodeGroup'); n8.name = 'Group.012'; n8.location = (7, 956)
n8.node_tree = ng_loop_group
n9 = _N.new('GeometryNodeGroup'); n9.name = 'Group.013'; n9.location = (227, 958)
n9.node_tree = ng_loop_group
n10 = _N.new('GeometryNodeGroup'); n10.name = 'Group.014'; n10.location = (-431, 743)
n10.node_tree = ng_loop_group
n11 = _N.new('GeometryNodeGroup'); n11.name = 'Group.015'; n11.location = (-215, 742)
n11.node_tree = ng_loop_group
n12 = _N.new('GeometryNodeGroup'); n12.name = 'Group.016'; n12.location = (5, 737)
n12.node_tree = ng_loop_group
n13 = _N.new('GeometryNodeGroup'); n13.name = 'Group.018'; n13.location = (225, 739)
n13.node_tree = ng_loop_group
n14 = _N.new('GeometryNodeGroup'); n14.name = 'Group.019'; n14.location = (447, 953)
n14.node_tree = ng_loop_group
n15 = _N.new('GeometryNodeGroup'); n15.name = 'Group.008'; n15.location = (447, 1158)
n15.node_tree = ng_loop_group
n16 = _N.new('GeometryNodeGroup'); n16.name = 'Group'; n16.location = (-428, 1385)
n16.node_tree = ng_loop_group
n17 = _N.new('GeometryNodeGroup'); n17.name = 'Group.030'; n17.location = (-434, 541)
n17.node_tree = ng_loop_group
n18 = _N.new('GeometryNodeGroup'); n18.name = 'Group.031'; n18.location = (-217, 540)
n18.node_tree = ng_loop_group
n19 = _N.new('GeometryNodeGroup'); n19.name = 'Group.033'; n19.location = (223, 538)
n19.node_tree = ng_loop_group
n20 = _N.new('GeometryNodeGroup'); n20.name = 'Group.036'; n20.location = (1, 317)
n20.node_tree = ng_loop_group
n21 = _N.new('GeometryNodeGroup'); n21.name = 'Group.059'; n21.location = (442, 314)
n21.node_tree = ng_loop_group
n22 = _N.new('GeometryNodeGroup'); n22.name = 'Group.060'; n22.location = (-446, -316)
n22.node_tree = ng_loop_group
n23 = _N.new('GeometryNodeGroup'); n23.name = 'Group.062'; n23.location = (-10, -322)
n23.node_tree = ng_loop_group
n24 = _N.new('GeometryNodeGroup'); n24.name = 'Group.063'; n24.location = (211, -320)
n24.node_tree = ng_loop_group
n25 = _N.new('GeometryNodeGroup'); n25.name = 'Group.064'; n25.location = (-448, -535)
n25.node_tree = ng_loop_group
n26 = _N.new('GeometryNodeGroup'); n26.name = 'Group.065'; n26.location = (-231, -536)
n26.node_tree = ng_loop_group
n27 = _N.new('GeometryNodeGroup'); n27.name = 'Group.068'; n27.location = (431, -325)
n27.node_tree = ng_loop_group
n28 = _N.new('GeometryNodeGroup'); n28.name = 'Group.056'; n28.location = (432, -110)
n28.node_tree = ng_loop_group
n29 = _N.new('GeometryNodeGroup'); n29.name = 'Group.051'; n29.location = (-16, 105)
n29.node_tree = ng_loop_group
n30 = _N.new('GeometryNodeGroup'); n30.name = 'Group.034'; n30.location = (-435, 323)
n30.node_tree = ng_loop_group
n31 = _N.new('GeometryNodeGroup'); n31.name = 'Group.035'; n31.location = (-219, 321)
n31.node_tree = ng_loop_group
n32 = _N.new('GeometryNodeGroup'); n32.name = 'Group.039'; n32.location = (-448, 108)
n32.node_tree = ng_loop_group
n33 = _N.new('GeometryNodeGroup'); n33.name = 'Group.089'; n33.location = (429, -567)
n33.node_tree = ng_loop_group
n34 = _N.new('GeometryNodeGroup'); n34.name = 'Group.067'; n34.location = (200, -562)
n34.node_tree = ng_loop_group
n35 = _N.new('GeometryNodeGroup'); n35.name = 'Group.066'; n35.location = (-13, -553)
n35.node_tree = ng_loop_group
n36 = _N.new('GeometryNodeGroup'); n36.name = 'Group.061'; n36.location = (-225, -324)
n36.node_tree = ng_loop_group
n37 = _N.new('GeometryNodeGroup'); n37.name = 'Group.053'; n37.location = (-448, -126)
n37.node_tree = ng_loop_group
n38 = _N.new('GeometryNodeGroup'); n38.name = 'Group.037'; n38.location = (220, 312)
n38.node_tree = ng_loop_group
n39 = _N.new('GeometryNodeGroup'); n39.name = 'Group.050'; n39.location = (-222, 113)
n39.node_tree = ng_loop_group
n40 = _N.new('GeometryNodeGroup'); n40.name = 'Group.038'; n40.location = (458, 521)
n40.node_tree = ng_loop_group
n41 = _N.new('GeometryNodeGroup'); n41.name = 'Group.032'; n41.location = (28, 526)
n41.node_tree = ng_loop_group
n42 = _N.new('GeometryNodeGroup'); n42.name = 'Group.006'; n42.location = (-207, 1177)
n42.node_tree = ng_loop_group
n43 = _N.new('GeometryNodeGroup'); n43.name = 'Group.001'; n43.location = (-198, 1376)
n43.node_tree = ng_loop_group
n44 = _N.new('GeometryNodeGroup'); n44.name = 'Group.017'; n44.location = (446, 734)
n44.node_tree = ng_loop_group
n45 = _N.new('GeometryNodeGroup'); n45.name = 'Group.079'; n45.location = (-448, -760)
n45.node_tree = ng_loop_group
n46 = _N.new('GeometryNodeGroup'); n46.name = 'Group.080'; n46.location = (-239, -767)
n46.node_tree = ng_loop_group
n47 = _N.new('GeometryNodeGroup'); n47.name = 'Group.081'; n47.location = (-12, -781)
n47.node_tree = ng_loop_group
n48 = _N.new('GeometryNodeGroup'); n48.name = 'Group.082'; n48.location = (195, -775)
n48.node_tree = ng_loop_group
n49 = _N.new('GeometryNodeGroup'); n49.name = 'Group.119'; n49.location = (433, -1430)
n49.node_tree = ng_loop_group
n50 = _N.new('GeometryNodeGroup'); n50.name = 'Group.097'; n50.location = (208, -1426)
n50.node_tree = ng_loop_group
n51 = _N.new('GeometryNodeGroup'); n51.name = 'Group.096'; n51.location = (-17, -1418)
n51.node_tree = ng_loop_group
n52 = _N.new('GeometryNodeGroup'); n52.name = 'Group.094'; n52.location = (-448, -1412)
n52.node_tree = ng_loop_group
n53 = _N.new('GeometryNodeGroup'); n53.name = 'Group.095'; n53.location = (-248, -1408)
n53.node_tree = ng_loop_group
n54 = _N.new('GeometryNodeGroup'); n54.name = 'Group.098'; n54.location = (428, -1203)
n54.node_tree = ng_loop_group
n55 = _N.new('GeometryNodeGroup'); n55.name = 'Group.093'; n55.location = (213, -1220)
n55.node_tree = ng_loop_group
n56 = _N.new('GeometryNodeGroup'); n56.name = 'Group.092'; n56.location = (-4, -1216)
n56.node_tree = ng_loop_group
n57 = _N.new('GeometryNodeGroup'); n57.name = 'Group.091'; n57.location = (-244, -1220)
n57.node_tree = ng_loop_group
n58 = _N.new('GeometryNodeGroup'); n58.name = 'Group.090'; n58.location = (-450, -1202)
n58.node_tree = ng_loop_group
n59 = _N.new('GeometryNodeGroup'); n59.name = 'Group.083'; n59.location = (-470, -994)
n59.node_tree = ng_loop_group
n60 = _N.new('GeometryNodeGroup'); n60.name = 'Group.084'; n60.location = (-248, -1001)
n60.node_tree = ng_loop_group
n61 = _N.new('GeometryNodeGroup'); n61.name = 'Group.085'; n61.location = (-10, -996)
n61.node_tree = ng_loop_group
n62 = _N.new('GeometryNodeGroup'); n62.name = 'Group.087'; n62.location = (196, -1008)
n62.node_tree = ng_loop_group
n63 = _N.new('GeometryNodeGroup'); n63.name = 'Group.086'; n63.location = (423, -995)
n63.node_tree = ng_loop_group
n64 = _N.new('GeometryNodeGroup'); n64.name = 'Group.106'; n64.location = (227, -1860)
n64.node_tree = ng_loop_group
n65 = _N.new('GeometryNodeGroup'); n65.name = 'Group.105'; n65.location = (-7, -1856)
n65.node_tree = ng_loop_group
n66 = _N.new('GeometryNodeGroup'); n66.name = 'Group.104'; n66.location = (-238, -1851)
n66.node_tree = ng_loop_group
n67 = _N.new('GeometryNodeGroup'); n67.name = 'Group.103'; n67.location = (-454, -1838)
n67.node_tree = ng_loop_group
n68 = _N.new('GeometryNodeGroup'); n68.name = 'Group.099'; n68.location = (-447, -1629)
n68.node_tree = ng_loop_group
n69 = _N.new('GeometryNodeGroup'); n69.name = 'Group.100'; n69.location = (-235, -1623)
n69.node_tree = ng_loop_group
n70 = _N.new('GeometryNodeGroup'); n70.name = 'Group.101'; n70.location = (-15, -1628)
n70.node_tree = ng_loop_group
n71 = _N.new('GeometryNodeGroup'); n71.name = 'Group.102'; n71.location = (223, -1646)
n71.node_tree = ng_loop_group
n72 = _N.new('GeometryNodeGroup'); n72.name = 'Group.107'; n72.location = (430, -1633)
n72.node_tree = ng_loop_group
n73 = _N.new('GeometryNodeGroup'); n73.name = 'Group.108'; n73.location = (232, -2290)
n73.node_tree = ng_loop_group
n74 = _N.new('GeometryNodeGroup'); n74.name = 'Group.109'; n74.location = (-2, -2285)
n74.node_tree = ng_loop_group
n75 = _N.new('GeometryNodeGroup'); n75.name = 'Group.110'; n75.location = (-233, -2281)
n75.node_tree = ng_loop_group
n76 = _N.new('GeometryNodeGroup'); n76.name = 'Group.111'; n76.location = (-449, -2267)
n76.node_tree = ng_loop_group
n77 = _N.new('GeometryNodeGroup'); n77.name = 'Group.112'; n77.location = (-442, -2058)
n77.node_tree = ng_loop_group
n78 = _N.new('GeometryNodeGroup'); n78.name = 'Group.113'; n78.location = (-230, -2053)
n78.node_tree = ng_loop_group
n79 = _N.new('GeometryNodeGroup'); n79.name = 'Group.114'; n79.location = (-10, -2057)
n79.node_tree = ng_loop_group
n80 = _N.new('GeometryNodeGroup'); n80.name = 'Group.115'; n80.location = (228, -2075)
n80.node_tree = ng_loop_group
n81 = _N.new('GeometryNodeGroup'); n81.name = 'Group.116'; n81.location = (435, -2063)
n81.node_tree = ng_loop_group
n82 = _N.new('GeometryNodeGroup'); n82.name = 'Group.120'; n82.location = (437, -1856)
n82.node_tree = ng_loop_group
n83 = _N.new('GeometryNodeGroup'); n83.name = 'Group.117'; n83.location = (244, -2716)
n83.node_tree = ng_loop_group
n84 = _N.new('GeometryNodeGroup'); n84.name = 'Group.118'; n84.location = (10, -2711)
n84.node_tree = ng_loop_group
n85 = _N.new('GeometryNodeGroup'); n85.name = 'Group.122'; n85.location = (-221, -2707)
n85.node_tree = ng_loop_group
n86 = _N.new('GeometryNodeGroup'); n86.name = 'Group.123'; n86.location = (-437, -2694)
n86.node_tree = ng_loop_group
n87 = _N.new('GeometryNodeGroup'); n87.name = 'Group.124'; n87.location = (-430, -2485)
n87.node_tree = ng_loop_group
n88 = _N.new('GeometryNodeGroup'); n88.name = 'Group.125'; n88.location = (-218, -2479)
n88.node_tree = ng_loop_group
n89 = _N.new('GeometryNodeGroup'); n89.name = 'Group.126'; n89.location = (2, -2483)
n89.node_tree = ng_loop_group
n90 = _N.new('GeometryNodeGroup'); n90.name = 'Group.127'; n90.location = (240, -2502)
n90.node_tree = ng_loop_group
n91 = _N.new('GeometryNodeGroup'); n91.name = 'Group.128'; n91.location = (447, -2489)
n91.node_tree = ng_loop_group
n92 = _N.new('GeometryNodeGroup'); n92.name = 'Group.121'; n92.location = (442, -2285)
n92.node_tree = ng_loop_group
n93 = _N.new('GeometryNodeGroup'); n93.name = 'Group.129'; n93.location = (454, -2712)
n93.node_tree = ng_loop_group
n94 = _N.new('GeometryNodeGroup'); n94.name = 'Group.088'; n94.location = (426, -792)
n94.node_tree = ng_loop_group
n95 = _N.new('GeometryNodeGroup'); n95.name = 'Group.054'; n95.location = (-227, -103)
n95.node_tree = ng_loop_group
n96 = _N.new('GeometryNodeGroup'); n96.name = 'Group.058'; n96.location = (425, 102)
n96.node_tree = ng_loop_group
n97 = _N.new('NodeGroupInput'); n97.name = 'Group Input'; n97.location = (-649, 0)
n98 = _N.new('GeometryNodeGroup'); n98.name = 'Group.055'; n98.location = (3, -105)
n98.node_tree = ng_loop_group
n99 = _N.new('GeometryNodeGroup'); n99.name = 'Group.052'; n99.location = (205, 107)
n99.node_tree = ng_loop_group
n100 = _N.new('GeometryNodeGroup'); n100.name = 'Group.057'; n100.location = (213, -105)
n100.node_tree = ng_loop_group
n101 = _N.new('NodeGroupOutput'); n101.name = 'Group Output'; n101.location = (634, 29)
_L.new(n97.outputs[1], n16.inputs[1])
_L.new(n97.outputs[0], n16.inputs[0])
_L.new(n97.outputs[2], n16.inputs[2])
_L.new(n16.outputs[0], n43.inputs[0])
_L.new(n16.outputs[1], n43.inputs[1])
_L.new(n16.outputs[2], n43.inputs[2])
_L.new(n43.outputs[0], n0.inputs[0])
_L.new(n0.outputs[0], n1.inputs[0])
_L.new(n43.outputs[1], n0.inputs[1])
_L.new(n43.outputs[2], n0.inputs[2])
_L.new(n0.outputs[1], n1.inputs[1])
_L.new(n0.outputs[2], n1.inputs[2])
_L.new(n1.outputs[0], n5.inputs[0])
_L.new(n1.outputs[1], n5.inputs[1])
_L.new(n1.outputs[2], n5.inputs[2])
_L.new(n2.outputs[0], n42.inputs[0])
_L.new(n2.outputs[1], n42.inputs[1])
_L.new(n2.outputs[2], n42.inputs[2])
_L.new(n42.outputs[0], n3.inputs[0])
_L.new(n3.outputs[0], n4.inputs[0])
_L.new(n42.outputs[1], n3.inputs[1])
_L.new(n42.outputs[2], n3.inputs[2])
_L.new(n3.outputs[1], n4.inputs[1])
_L.new(n3.outputs[2], n4.inputs[2])
_L.new(n4.outputs[0], n15.inputs[0])
_L.new(n4.outputs[1], n15.inputs[1])
_L.new(n4.outputs[2], n15.inputs[2])
_L.new(n5.outputs[0], n2.inputs[0])
_L.new(n5.outputs[1], n2.inputs[1])
_L.new(n5.outputs[2], n2.inputs[2])
_L.new(n6.outputs[0], n7.inputs[0])
_L.new(n6.outputs[1], n7.inputs[1])
_L.new(n6.outputs[2], n7.inputs[2])
_L.new(n7.outputs[0], n8.inputs[0])
_L.new(n8.outputs[0], n9.inputs[0])
_L.new(n7.outputs[1], n8.inputs[1])
_L.new(n7.outputs[2], n8.inputs[2])
_L.new(n8.outputs[1], n9.inputs[1])
_L.new(n8.outputs[2], n9.inputs[2])
_L.new(n9.outputs[0], n14.inputs[0])
_L.new(n9.outputs[1], n14.inputs[1])
_L.new(n9.outputs[2], n14.inputs[2])
_L.new(n10.outputs[0], n11.inputs[0])
_L.new(n10.outputs[1], n11.inputs[1])
_L.new(n10.outputs[2], n11.inputs[2])
_L.new(n11.outputs[0], n12.inputs[0])
_L.new(n12.outputs[0], n13.inputs[0])
_L.new(n11.outputs[1], n12.inputs[1])
_L.new(n11.outputs[2], n12.inputs[2])
_L.new(n12.outputs[1], n13.inputs[1])
_L.new(n12.outputs[2], n13.inputs[2])
_L.new(n13.outputs[0], n44.inputs[0])
_L.new(n13.outputs[1], n44.inputs[1])
_L.new(n13.outputs[2], n44.inputs[2])
_L.new(n14.outputs[0], n10.inputs[0])
_L.new(n14.outputs[1], n10.inputs[1])
_L.new(n14.outputs[2], n10.inputs[2])
_L.new(n15.outputs[0], n6.inputs[0])
_L.new(n15.outputs[1], n6.inputs[1])
_L.new(n15.outputs[2], n6.inputs[2])
_L.new(n17.outputs[0], n18.inputs[0])
_L.new(n17.outputs[1], n18.inputs[1])
_L.new(n17.outputs[2], n18.inputs[2])
_L.new(n18.outputs[0], n41.inputs[0])
_L.new(n41.outputs[0], n19.inputs[0])
_L.new(n18.outputs[1], n41.inputs[1])
_L.new(n18.outputs[2], n41.inputs[2])
_L.new(n41.outputs[1], n19.inputs[1])
_L.new(n41.outputs[2], n19.inputs[2])
_L.new(n19.outputs[0], n40.inputs[0])
_L.new(n19.outputs[1], n40.inputs[1])
_L.new(n19.outputs[2], n40.inputs[2])
_L.new(n30.outputs[0], n31.inputs[0])
_L.new(n30.outputs[1], n31.inputs[1])
_L.new(n30.outputs[2], n31.inputs[2])
_L.new(n31.outputs[0], n20.inputs[0])
_L.new(n20.outputs[0], n38.inputs[0])
_L.new(n31.outputs[1], n20.inputs[1])
_L.new(n31.outputs[2], n20.inputs[2])
_L.new(n20.outputs[1], n38.inputs[1])
_L.new(n20.outputs[2], n38.inputs[2])
_L.new(n38.outputs[0], n21.inputs[0])
_L.new(n38.outputs[1], n21.inputs[1])
_L.new(n38.outputs[2], n21.inputs[2])
_L.new(n40.outputs[0], n30.inputs[0])
_L.new(n40.outputs[1], n30.inputs[1])
_L.new(n40.outputs[2], n30.inputs[2])
_L.new(n21.outputs[0], n32.inputs[0])
_L.new(n21.outputs[1], n32.inputs[1])
_L.new(n21.outputs[2], n32.inputs[2])
_L.new(n39.outputs[0], n29.inputs[0])
_L.new(n29.outputs[0], n99.inputs[0])
_L.new(n39.outputs[1], n29.inputs[1])
_L.new(n39.outputs[2], n29.inputs[2])
_L.new(n29.outputs[1], n99.inputs[1])
_L.new(n29.outputs[2], n99.inputs[2])
_L.new(n99.outputs[0], n96.inputs[0])
_L.new(n99.outputs[1], n96.inputs[1])
_L.new(n99.outputs[2], n96.inputs[2])
_L.new(n37.outputs[0], n95.inputs[0])
_L.new(n37.outputs[1], n95.inputs[1])
_L.new(n37.outputs[2], n95.inputs[2])
_L.new(n95.outputs[0], n98.inputs[0])
_L.new(n98.outputs[0], n100.inputs[0])
_L.new(n95.outputs[1], n98.inputs[1])
_L.new(n95.outputs[2], n98.inputs[2])
_L.new(n98.outputs[1], n100.inputs[1])
_L.new(n98.outputs[2], n100.inputs[2])
_L.new(n100.outputs[0], n28.inputs[0])
_L.new(n100.outputs[1], n28.inputs[1])
_L.new(n100.outputs[2], n28.inputs[2])
_L.new(n96.outputs[0], n37.inputs[0])
_L.new(n96.outputs[1], n37.inputs[1])
_L.new(n96.outputs[2], n37.inputs[2])
_L.new(n22.outputs[0], n36.inputs[0])
_L.new(n22.outputs[1], n36.inputs[1])
_L.new(n22.outputs[2], n36.inputs[2])
_L.new(n36.outputs[0], n23.inputs[0])
_L.new(n23.outputs[0], n24.inputs[0])
_L.new(n36.outputs[1], n23.inputs[1])
_L.new(n36.outputs[2], n23.inputs[2])
_L.new(n23.outputs[1], n24.inputs[1])
_L.new(n23.outputs[2], n24.inputs[2])
_L.new(n24.outputs[0], n27.inputs[0])
_L.new(n24.outputs[1], n27.inputs[1])
_L.new(n24.outputs[2], n27.inputs[2])
_L.new(n25.outputs[0], n26.inputs[0])
_L.new(n25.outputs[1], n26.inputs[1])
_L.new(n25.outputs[2], n26.inputs[2])
_L.new(n26.outputs[0], n35.inputs[0])
_L.new(n35.outputs[0], n34.inputs[0])
_L.new(n26.outputs[1], n35.inputs[1])
_L.new(n26.outputs[2], n35.inputs[2])
_L.new(n35.outputs[1], n34.inputs[1])
_L.new(n35.outputs[2], n34.inputs[2])
_L.new(n34.outputs[0], n33.inputs[0])
_L.new(n34.outputs[1], n33.inputs[1])
_L.new(n34.outputs[2], n33.inputs[2])
_L.new(n27.outputs[0], n25.inputs[0])
_L.new(n27.outputs[1], n25.inputs[1])
_L.new(n27.outputs[2], n25.inputs[2])
_L.new(n45.outputs[0], n46.inputs[0])
_L.new(n45.outputs[1], n46.inputs[1])
_L.new(n45.outputs[2], n46.inputs[2])
_L.new(n46.outputs[0], n47.inputs[0])
_L.new(n47.outputs[0], n48.inputs[0])
_L.new(n46.outputs[1], n47.inputs[1])
_L.new(n46.outputs[2], n47.inputs[2])
_L.new(n47.outputs[1], n48.inputs[1])
_L.new(n47.outputs[2], n48.inputs[2])
_L.new(n48.outputs[0], n94.inputs[0])
_L.new(n48.outputs[1], n94.inputs[1])
_L.new(n48.outputs[2], n94.inputs[2])
_L.new(n59.outputs[0], n60.inputs[0])
_L.new(n59.outputs[1], n60.inputs[1])
_L.new(n59.outputs[2], n60.inputs[2])
_L.new(n60.outputs[0], n61.inputs[0])
_L.new(n61.outputs[0], n62.inputs[0])
_L.new(n60.outputs[1], n61.inputs[1])
_L.new(n60.outputs[2], n61.inputs[2])
_L.new(n61.outputs[1], n62.inputs[1])
_L.new(n61.outputs[2], n62.inputs[2])
_L.new(n62.outputs[0], n63.inputs[0])
_L.new(n62.outputs[1], n63.inputs[1])
_L.new(n62.outputs[2], n63.inputs[2])
_L.new(n94.outputs[0], n59.inputs[0])
_L.new(n94.outputs[1], n59.inputs[1])
_L.new(n94.outputs[2], n59.inputs[2])
_L.new(n58.outputs[0], n57.inputs[0])
_L.new(n58.outputs[1], n57.inputs[1])
_L.new(n58.outputs[2], n57.inputs[2])
_L.new(n57.outputs[0], n56.inputs[0])
_L.new(n56.outputs[0], n55.inputs[0])
_L.new(n57.outputs[1], n56.inputs[1])
_L.new(n57.outputs[2], n56.inputs[2])
_L.new(n56.outputs[1], n55.inputs[1])
_L.new(n56.outputs[2], n55.inputs[2])
_L.new(n55.outputs[0], n54.inputs[0])
_L.new(n55.outputs[1], n54.inputs[1])
_L.new(n55.outputs[2], n54.inputs[2])
_L.new(n52.outputs[0], n53.inputs[0])
_L.new(n52.outputs[1], n53.inputs[1])
_L.new(n52.outputs[2], n53.inputs[2])
_L.new(n53.outputs[0], n51.inputs[0])
_L.new(n51.outputs[0], n50.inputs[0])
_L.new(n53.outputs[1], n51.inputs[1])
_L.new(n53.outputs[2], n51.inputs[2])
_L.new(n51.outputs[1], n50.inputs[1])
_L.new(n51.outputs[2], n50.inputs[2])
_L.new(n50.outputs[0], n49.inputs[0])
_L.new(n50.outputs[1], n49.inputs[1])
_L.new(n50.outputs[2], n49.inputs[2])
_L.new(n54.outputs[0], n52.inputs[0])
_L.new(n54.outputs[1], n52.inputs[1])
_L.new(n54.outputs[2], n52.inputs[2])
_L.new(n63.outputs[0], n58.inputs[0])
_L.new(n63.outputs[1], n58.inputs[1])
_L.new(n63.outputs[2], n58.inputs[2])
_L.new(n28.outputs[0], n22.inputs[0])
_L.new(n28.outputs[1], n22.inputs[1])
_L.new(n28.outputs[2], n22.inputs[2])
_L.new(n32.outputs[0], n39.inputs[0])
_L.new(n32.outputs[1], n39.inputs[1])
_L.new(n32.outputs[2], n39.inputs[2])
_L.new(n68.outputs[0], n69.inputs[0])
_L.new(n68.outputs[1], n69.inputs[1])
_L.new(n68.outputs[2], n69.inputs[2])
_L.new(n69.outputs[0], n70.inputs[0])
_L.new(n70.outputs[0], n71.inputs[0])
_L.new(n69.outputs[1], n70.inputs[1])
_L.new(n69.outputs[2], n70.inputs[2])
_L.new(n70.outputs[1], n71.inputs[1])
_L.new(n70.outputs[2], n71.inputs[2])
_L.new(n71.outputs[0], n72.inputs[0])
_L.new(n71.outputs[1], n72.inputs[1])
_L.new(n71.outputs[2], n72.inputs[2])
_L.new(n67.outputs[0], n66.inputs[0])
_L.new(n67.outputs[1], n66.inputs[1])
_L.new(n67.outputs[2], n66.inputs[2])
_L.new(n66.outputs[0], n65.inputs[0])
_L.new(n65.outputs[0], n64.inputs[0])
_L.new(n66.outputs[1], n65.inputs[1])
_L.new(n66.outputs[2], n65.inputs[2])
_L.new(n65.outputs[1], n64.inputs[1])
_L.new(n65.outputs[2], n64.inputs[2])
_L.new(n64.outputs[0], n82.inputs[0])
_L.new(n64.outputs[1], n82.inputs[1])
_L.new(n64.outputs[2], n82.inputs[2])
_L.new(n72.outputs[0], n67.inputs[0])
_L.new(n72.outputs[1], n67.inputs[1])
_L.new(n72.outputs[2], n67.inputs[2])
_L.new(n49.outputs[0], n68.inputs[0])
_L.new(n49.outputs[1], n68.inputs[1])
_L.new(n49.outputs[2], n68.inputs[2])
_L.new(n33.outputs[0], n45.inputs[0])
_L.new(n33.outputs[1], n45.inputs[1])
_L.new(n33.outputs[2], n45.inputs[2])
_L.new(n44.outputs[0], n17.inputs[0])
_L.new(n44.outputs[1], n17.inputs[1])
_L.new(n44.outputs[2], n17.inputs[2])
_L.new(n77.outputs[0], n78.inputs[0])
_L.new(n77.outputs[1], n78.inputs[1])
_L.new(n77.outputs[2], n78.inputs[2])
_L.new(n78.outputs[0], n79.inputs[0])
_L.new(n79.outputs[0], n80.inputs[0])
_L.new(n78.outputs[1], n79.inputs[1])
_L.new(n78.outputs[2], n79.inputs[2])
_L.new(n79.outputs[1], n80.inputs[1])
_L.new(n79.outputs[2], n80.inputs[2])
_L.new(n80.outputs[0], n81.inputs[0])
_L.new(n80.outputs[1], n81.inputs[1])
_L.new(n80.outputs[2], n81.inputs[2])
_L.new(n76.outputs[0], n75.inputs[0])
_L.new(n76.outputs[1], n75.inputs[1])
_L.new(n76.outputs[2], n75.inputs[2])
_L.new(n75.outputs[0], n74.inputs[0])
_L.new(n74.outputs[0], n73.inputs[0])
_L.new(n75.outputs[1], n74.inputs[1])
_L.new(n75.outputs[2], n74.inputs[2])
_L.new(n74.outputs[1], n73.inputs[1])
_L.new(n74.outputs[2], n73.inputs[2])
_L.new(n73.outputs[0], n92.inputs[0])
_L.new(n73.outputs[1], n92.inputs[1])
_L.new(n73.outputs[2], n92.inputs[2])
_L.new(n81.outputs[0], n76.inputs[0])
_L.new(n81.outputs[1], n76.inputs[1])
_L.new(n81.outputs[2], n76.inputs[2])
_L.new(n82.outputs[0], n77.inputs[0])
_L.new(n82.outputs[1], n77.inputs[1])
_L.new(n82.outputs[2], n77.inputs[2])
_L.new(n87.outputs[0], n88.inputs[0])
_L.new(n87.outputs[1], n88.inputs[1])
_L.new(n87.outputs[2], n88.inputs[2])
_L.new(n88.outputs[0], n89.inputs[0])
_L.new(n89.outputs[0], n90.inputs[0])
_L.new(n88.outputs[1], n89.inputs[1])
_L.new(n88.outputs[2], n89.inputs[2])
_L.new(n89.outputs[1], n90.inputs[1])
_L.new(n89.outputs[2], n90.inputs[2])
_L.new(n90.outputs[0], n91.inputs[0])
_L.new(n90.outputs[1], n91.inputs[1])
_L.new(n90.outputs[2], n91.inputs[2])
_L.new(n86.outputs[0], n85.inputs[0])
_L.new(n86.outputs[1], n85.inputs[1])
_L.new(n86.outputs[2], n85.inputs[2])
_L.new(n85.outputs[0], n84.inputs[0])
_L.new(n84.outputs[0], n83.inputs[0])
_L.new(n85.outputs[1], n84.inputs[1])
_L.new(n85.outputs[2], n84.inputs[2])
_L.new(n84.outputs[1], n83.inputs[1])
_L.new(n84.outputs[2], n83.inputs[2])
_L.new(n83.outputs[0], n93.inputs[0])
_L.new(n83.outputs[1], n93.inputs[1])
_L.new(n83.outputs[2], n93.inputs[2])
_L.new(n91.outputs[0], n86.inputs[0])
_L.new(n91.outputs[1], n86.inputs[1])
_L.new(n91.outputs[2], n86.inputs[2])
_L.new(n92.outputs[0], n87.inputs[0])
_L.new(n92.outputs[1], n87.inputs[1])
_L.new(n92.outputs[2], n87.inputs[2])
_L.new(n93.outputs[0], n101.inputs[0])
_L.new(n93.outputs[1], n101.inputs[1])
_L.new(n93.outputs[2], n101.inputs[2])
n101.is_active_output = True
ng_fetch_vectors = bpy.data.node_groups.new('Fetch Vectors', 'GeometryNodeTree')
_s = ng_fetch_vectors.interface.new_socket(name='Pos', in_out='OUTPUT', socket_type='NodeSocketVector')
_s = ng_fetch_vectors.interface.new_socket(name='Vel', in_out='OUTPUT', socket_type='NodeSocketVector')
_s = ng_fetch_vectors.interface.new_socket(name='Acl', in_out='OUTPUT', socket_type='NodeSocketVector')
_s = ng_fetch_vectors.interface.new_socket(name='Geometry', in_out='INPUT', socket_type='NodeSocketGeometry')
_N = ng_fetch_vectors.nodes; _L = ng_fetch_vectors.links
n0 = _N.new('NodeReroute'); n0.name = 'Reroute'; n0.location = (-548, -50)
n0.width = 16
n0.socket_idname = 'NodeSocketGeometry'
n1 = _N.new('GeometryNodeInputPosition'); n1.name = 'Position.001'; n1.location = (213, 318)
n2 = _N.new('GeometryNodeSampleIndex'); n2.name = 'Sample Index'; n2.location = (216, 265)
n2.label = 'Pos'
n2.data_type = 'FLOAT_VECTOR'
n3 = _N.new('GeometryNodeInputIndex'); n3.name = 'Index.001'; n3.location = (52, 118)
n4 = _N.new('GeometryNodeInputPosition'); n4.name = 'Position.002'; n4.location = (216, 51)
n5 = _N.new('GeometryNodeSampleIndex'); n5.name = 'Sample Index.001'; n5.location = (219, -2)
n5.label = 'Pos'
n5.data_type = 'FLOAT_VECTOR'
n6 = _N.new('GeometryNodeInputPosition'); n6.name = 'Position.003'; n6.location = (222, -219)
n7 = _N.new('GeometryNodeSampleIndex'); n7.name = 'Sample Index.002'; n7.location = (225, -271)
n7.label = 'Pos'
n7.data_type = 'FLOAT_VECTOR'
n8 = _N.new('NodeGroupInput'); n8.name = 'Group Input'; n8.location = (-864, -12)
n9 = _N.new('GeometryNodeInputIndex'); n9.name = 'Index.002'; n9.location = (-157, -18)
n10 = _N.new('ShaderNodeMath'); n10.name = 'Math.001'; n10.location = (57, -150)
n11 = _N.new('ShaderNodeMath'); n11.name = 'Math.003'; n11.location = (42, -422)
n12 = _N.new('GeometryNodeInputIndex'); n12.name = 'Index.003'; n12.location = (-177, -560)
n13 = _N.new('ShaderNodeMath'); n13.name = 'Math.002'; n13.location = (-175, -393)
n13.operation = 'MULTIPLY'
n13.inputs[1].default_value = 2.0
n14 = _N.new('GeometryNodeAttributeDomainSize'); n14.name = 'Domain Size'; n14.location = (-891, 234)
n15 = _N.new('NodeGroupOutput'); n15.name = 'Group Output'; n15.location = (523, 12)
n16 = _N.new('GeometryNodeGroup'); n16.name = 'Group'; n16.location = (-382, 472)
n16.node_tree = ng_fetch_point_select
n17 = _N.new('ShaderNodeMath'); n17.name = 'Math'; n17.location = (-660, 284)
n17.operation = 'DIVIDE'
n17.inputs[1].default_value = 3.0
_L.new(n2.outputs[0], n15.inputs[0])
_L.new(n1.outputs[0], n2.inputs[1])
_L.new(n3.outputs[0], n2.inputs[2])
_L.new(n8.outputs[0], n14.inputs[0])
_L.new(n0.outputs[0], n2.inputs[0])
_L.new(n8.outputs[0], n0.inputs[0])
_L.new(n4.outputs[0], n5.inputs[1])
_L.new(n6.outputs[0], n7.inputs[1])
_L.new(n11.outputs[0], n7.inputs[2])
_L.new(n0.outputs[0], n5.inputs[0])
_L.new(n0.outputs[0], n7.inputs[0])
_L.new(n5.outputs[0], n15.inputs[1])
_L.new(n7.outputs[0], n15.inputs[2])
_L.new(n14.outputs[0], n17.inputs[0])
_L.new(n17.outputs[0], n16.inputs[0])
_L.new(n17.outputs[0], n13.inputs[0])
_L.new(n9.outputs[0], n10.inputs[0])
_L.new(n17.outputs[0], n10.inputs[1])
_L.new(n10.outputs[0], n5.inputs[2])
_L.new(n12.outputs[0], n11.inputs[1])
_L.new(n13.outputs[0], n11.inputs[0])
n15.is_active_output = True
ng_draw_bounds = bpy.data.node_groups.new('Draw Bounds', 'GeometryNodeTree')
_s = ng_draw_bounds.interface.new_socket(name='Geometry', in_out='OUTPUT', socket_type='NodeSocketGeometry')
_s = ng_draw_bounds.interface.new_socket(name='Bounds', in_out='INPUT', socket_type='NodeSocketVector')
_s.subtype = 'TRANSLATION'
_s.default_value = (1.0, 1.0, 1.0)
_s.min_value = 0.0
ng_draw_bounds.is_modifier = True
_N = ng_draw_bounds.nodes; _L = ng_draw_bounds.links
n0 = _N.new('ShaderNodeMath'); n0.name = 'Math'; n0.location = (-245, 112)
n0.operation = 'MULTIPLY'
n0.inputs[1].default_value = 2.0
n1 = _N.new('ShaderNodeMath'); n1.name = 'Math.001'; n1.location = (-245, -45)
n1.operation = 'MULTIPLY'
n1.inputs[1].default_value = 2.0
n2 = _N.new('GeometryNodeMeshGrid'); n2.name = 'Grid'; n2.location = (-88, 73)
n2.inputs[2].default_value = 2
n2.inputs[3].default_value = 2
n3 = _N.new('GeometryNodeSetPosition'); n3.name = 'Set Position'; n3.location = (69, 96)
n3.inputs[3].default_value = (0.0, 0.0, -5.0)
n4 = _N.new('NodeGroupOutput'); n4.name = 'Group Output'; n4.location = (435, 0)
n5 = _N.new('NodeGroupInput'); n5.name = 'Group Input'; n5.location = (-445, 0)
n6 = _N.new('GeometryNodeSetMaterial'); n6.name = 'Set Material'; n6.location = (272, -248)
n7 = _N.new('GeometryNodeInputMaterial'); n7.name = 'Material'; n7.location = (274, -381)
n7.material = mat_material_001
n8 = _N.new('GeometryNodeMeshCube'); n8.name = 'Cube'; n8.location = (-51, -283)
_L.new(n2.outputs[0], n3.inputs[0])
_L.new(n7.outputs[0], n6.inputs[2])
_L.new(n1.outputs[0], n2.inputs[1])
_L.new(n0.outputs[0], n2.inputs[0])
_L.new(n5.outputs[0], n8.inputs[0])
_L.new(n8.outputs[0], n6.inputs[0])
_L.new(n8.outputs[0], n4.inputs[0])
n4.is_active_output = True
ng_draw = bpy.data.node_groups.new('Draw', 'GeometryNodeTree')
_s = ng_draw.interface.new_socket(name='Output', in_out='OUTPUT', socket_type='NodeSocketGeometry')
_s = ng_draw.interface.new_socket(name='Geometry', in_out='INPUT', socket_type='NodeSocketGeometry')
_s = ng_draw.interface.new_socket(name='Num boids', in_out='INPUT', socket_type='NodeSocketInt')
_s = ng_draw.interface.new_socket(name='Size', in_out='INPUT', socket_type='NodeSocketVector')
_s.subtype = 'TRANSLATION'
_s.default_value = (1.0, 1.0, 1.0)
_s.min_value = 0.0
_s = ng_draw.interface.new_socket(name='debug', in_out='INPUT', socket_type='NodeSocketBool')
ng_draw.is_modifier = True
# nodes of 'Draw' reference scene objects; filled in after objects exist
ng_geometry_nodes_004 = bpy.data.node_groups.new('Geometry Nodes.004', 'GeometryNodeTree')
_s = ng_geometry_nodes_004.interface.new_socket(name='Geometry', in_out='OUTPUT', socket_type='NodeSocketGeometry')
_s = ng_geometry_nodes_004.interface.new_socket(name='Geometry', in_out='INPUT', socket_type='NodeSocketGeometry')
_s = ng_geometry_nodes_004.interface.new_socket(name='Num boids', in_out='INPUT', socket_type='NodeSocketInt')
_s = ng_geometry_nodes_004.interface.new_socket(name='Bounds', in_out='INPUT', socket_type='NodeSocketVector')
_s = ng_geometry_nodes_004.interface.new_socket(name='debug', in_out='INPUT', socket_type='NodeSocketBool')
_s = ng_geometry_nodes_004.interface.new_socket(name='Seed', in_out='INPUT', socket_type='NodeSocketInt')
ng_geometry_nodes_004.is_modifier = True
_N = ng_geometry_nodes_004.nodes; _L = ng_geometry_nodes_004.links
n0 = _N.new('NodeFrame'); n0.name = 'Frame.001'; n0.location = (-2297, 46)
n0.label = 'Zero Acceleration'
n0.width = 363
n1 = _N.new('NodeFrame'); n1.name = 'Frame.009'; n1.location = (-865, 120)
n1.label = 'Add Velocity to Position'
n1.width = 748
n2 = _N.new('NodeFrame'); n2.name = 'Frame.007'; n2.location = (-88, 150)
n2.label = 'Wrap'
n2.width = 775
n3 = _N.new('NodeFrame'); n3.name = 'Frame.008'; n3.location = (-1641, 123)
n3.label = 'Add Acceleration to Velocity'
n3.width = 748
n4 = _N.new('NodeFrame'); n4.name = 'Frame.002'; n4.location = (-1898, 206)
n4.label = 'Loop'
n4.width = 203
n5 = _N.new('NodeFrame'); n5.name = 'Frame'; n5.location = (-3240, 45)
n5.label = 'Init'
n5.width = 744
n6 = _N.new('NodeFrame'); n6.name = 'Frame.004'; n6.location = (878, 139)
n6.label = 'Draw'
n6.width = 391
n7 = _N.new('GeometryNodeSimulationInput'); n7.name = 'Simulation Input'; n7.location = (-2474, 11)
n8 = _N.new('FunctionNodeInputVector'); n8.name = 'Vector'; n8.location = (31, -206)
n8.outputs[0].default_value = (0.0, 0.0, 0.0)
n9 = _N.new('GeometryNodeGroup'); n9.name = 'Group.002'; n9.location = (30, -94)
n9.node_tree = ng_fetch_point_select
n10 = _N.new('GeometryNodeSetPosition'); n10.name = 'Set Position'; n10.location = (193, -30)
n11 = _N.new('NodeGroupInput'); n11.name = 'Group Input.004'; n11.location = (34, -34)
n12 = _N.new('GeometryNodeSimulationOutput'); n12.name = 'Simulation Output'; n12.location = (723, 125)
n12.state_items.clear()
n13 = _N.new('ShaderNodeMath'); n13.name = 'Math.002'; n13.location = (226, -152)
n14 = _N.new('GeometryNodeSetPosition'); n14.name = 'Set Position.009'; n14.location = (578, -30)
n15 = _N.new('GeometryNodeInputIndex'); n15.name = 'Index.003'; n15.location = (30, -169)
n16 = _N.new('GeometryNodeInputPosition'); n16.name = 'Position.003'; n16.location = (226, -315)
n17 = _N.new('NodeReroute'); n17.name = 'Reroute.005'; n17.location = (394, -56)
n17.width = 16
n17.socket_idname = 'NodeSocketGeometry'
n18 = _N.new('NodeGroupInput'); n18.name = 'Group Input.006'; n18.location = (30, -233)
n19 = _N.new('GeometryNodeSampleIndex'); n19.name = 'Sample Index.003'; n19.location = (417, -147)
n19.data_type = 'FLOAT_VECTOR'
n20 = _N.new('GeometryNodeGroup'); n20.name = 'Group.010'; n20.location = (225, -36)
n20.node_tree = ng_fetch_point_select
n21 = _N.new('NodeReroute'); n21.name = 'Reroute.002'; n21.location = (48, -52)
n21.width = 16
n21.socket_idname = 'NodeSocketGeometry'
n22 = _N.new('FunctionNodeCompare'); n22.name = 'Compare.001'; n22.location = (233, -106)
n22.operation = 'LESS_THAN'
n22.data_type = 'INT'
n22.inputs[6].default_value = (0.0, 0.0, 0.0, 0.0)
n22.inputs[7].default_value = (0.0, 0.0, 0.0, 0.0)
n23 = _N.new('GeometryNodeSampleIndex'); n23.name = 'Sample Index.004'; n23.location = (235, -273)
n23.data_type = 'FLOAT_VECTOR'
n24 = _N.new('NodeGroupInput'); n24.name = 'Group Input.008'; n24.location = (57, -109)
n25 = _N.new('GeometryNodeInputIndex'); n25.name = 'Index.004'; n25.location = (57, -170)
n26 = _N.new('GeometryNodeInputPosition'); n26.name = 'Position.007'; n26.location = (56, -229)
n27 = _N.new('NodeGroupInput'); n27.name = 'Group Input.011'; n27.location = (229, -497)
n28 = _N.new('GeometryNodeGroup'); n28.name = 'Group.007'; n28.location = (408, -420)
n28.node_tree = ng_wrap_to_dims
n29 = _N.new('GeometryNodeSetPosition'); n29.name = 'Set Position.010'; n29.location = (605, -30)
n30 = _N.new('NodeReroute'); n30.name = 'Reroute.001'; n30.location = (37, -92)
n30.width = 16
n30.socket_idname = 'NodeSocketGeometry'
n31 = _N.new('NodeReroute'); n31.name = 'Reroute'; n31.location = (43, -410)
n31.width = 16
n31.socket_idname = 'NodeSocketGeometry'
n32 = _N.new('NodeGroupOutput'); n32.name = 'Group Output'; n32.location = (1296, 140)
n33 = _N.new('ShaderNodeMath'); n33.name = 'Math.001'; n33.location = (226, -153)
n34 = _N.new('GeometryNodeGroup'); n34.name = 'Group.005'; n34.location = (225, -36)
n34.node_tree = ng_fetch_point_select
n35 = _N.new('GeometryNodeInputIndex'); n35.name = 'Index.002'; n35.location = (30, -169)
n36 = _N.new('GeometryNodeInputPosition'); n36.name = 'Position.002'; n36.location = (225, -316)
n37 = _N.new('NodeReroute'); n37.name = 'Reroute.003'; n37.location = (394, -57)
n37.width = 16
n37.socket_idname = 'NodeSocketGeometry'
n38 = _N.new('NodeGroupInput'); n38.name = 'Group Input.003'; n38.location = (30, -233)
n39 = _N.new('GeometryNodeSampleIndex'); n39.name = 'Sample Index.002'; n39.location = (417, -148)
n39.data_type = 'FLOAT_VECTOR'
n40 = _N.new('GeometryNodeSetPosition'); n40.name = 'Set Position.008'; n40.location = (577, -30)
n41 = _N.new('NodeReroute'); n41.name = 'Reroute.008'; n41.location = (50, -54)
n41.width = 16
n41.socket_idname = 'NodeSocketGeometry'
n42 = _N.new('FunctionNodeInputInt'); n42.name = 'Integer'; n42.location = (30, -287)
n42.outputs[0].default_value = 0
n43 = _N.new('GeometryNodeGroup'); n43.name = 'Group.099'; n43.location = (31, -89)
n43.node_tree = ng_100_loop_group
n44 = _N.new('NodeGroupInput'); n44.name = 'Group Input.007'; n44.location = (32, -31)
n45 = _N.new('GeometryNodeJoinGeometry'); n45.name = 'Join Geometry.001'; n45.location = (575, -83)
n46 = _N.new('GeometryNodeMeshLine'); n46.name = 'Mesh Line'; n46.location = (229, -85)
n46.inputs[3].default_value = (0.0, 0.0, 0.0)
n47 = _N.new('GeometryNodeSetPosition'); n47.name = 'Set Position.002'; n47.location = (406, -183)
n48 = _N.new('GeometryNodeSetPosition'); n48.name = 'Set Position.003'; n48.location = (406, -272)
n49 = _N.new('ShaderNodeVectorMath'); n49.name = 'Vector Math'; n49.location = (223, -251)
n49.hide = True
n49.operation = 'SUBTRACT'
n50 = _N.new('FunctionNodeRandomValue'); n50.name = 'Random Value'; n50.location = (220, -213)
n50.hide = True
n50.data_type = 'FLOAT_VECTOR'
n51 = _N.new('NodeGroupInput'); n51.name = 'Group Input'; n51.location = (30, -67)
n52 = _N.new('GeometryNodeSetPosition'); n52.name = 'Set Position.001'; n52.location = (404, -30)
n53 = _N.new('GeometryNodeGroup'); n53.name = 'Group'; n53.location = (-1853, 395)
n53.node_tree = ng_loop_group_function
n53.inputs[1].default_value = 0
n53.inputs[2].default_value = 0
n54 = _N.new('NodeGroupInput'); n54.name = 'Group Input.002'; n54.location = (30, -127)
n55 = _N.new('GeometryNodeGroup'); n55.name = 'Group.004'; n55.location = (220, -30)
n55.node_tree = ng_draw
n7.pair_with_output(n12)
n8.parent = n0
n9.parent = n0
n10.parent = n0
n11.parent = n0
n13.parent = n1
n14.parent = n1
n15.parent = n1
n16.parent = n1
n17.parent = n1
n18.parent = n1
n19.parent = n1
n20.parent = n1
n21.parent = n1
n22.parent = n2
n23.parent = n2
n24.parent = n2
n25.parent = n2
n26.parent = n2
n27.parent = n2
n28.parent = n2
n29.parent = n2
n30.parent = n2
n31.parent = n2
n33.parent = n3
n34.parent = n3
n35.parent = n3
n36.parent = n3
n37.parent = n3
n38.parent = n3
n39.parent = n3
n40.parent = n3
n41.parent = n3
n42.parent = n4
n43.parent = n4
n44.parent = n4
n45.parent = n5
n46.parent = n5
n47.parent = n5
n48.parent = n5
n49.parent = n5
n50.parent = n5
n51.parent = n5
n52.parent = n5
n54.parent = n6
n55.parent = n6
_L.new(n46.outputs[0], n52.inputs[0])
_L.new(n51.outputs[1], n46.inputs[0])
_L.new(n52.outputs[0], n45.inputs[0])
_L.new(n47.outputs[0], n45.inputs[0])
_L.new(n48.outputs[0], n45.inputs[0])
_L.new(n54.outputs[3], n55.inputs[3])
_L.new(n54.outputs[1], n55.inputs[1])
_L.new(n42.outputs[0], n43.inputs[1])
_L.new(n8.outputs[0], n10.inputs[2])
_L.new(n44.outputs[1], n43.inputs[2])
_L.new(n37.outputs[0], n40.inputs[0])
_L.new(n34.outputs[1], n40.inputs[1])
_L.new(n35.outputs[0], n33.inputs[0])
_L.new(n38.outputs[1], n33.inputs[1])
_L.new(n36.outputs[0], n39.inputs[1])
_L.new(n33.outputs[0], n39.inputs[2])
_L.new(n37.outputs[0], n39.inputs[0])
_L.new(n39.outputs[0], n40.inputs[3])
_L.new(n38.outputs[1], n34.inputs[0])
_L.new(n17.outputs[0], n14.inputs[0])
_L.new(n15.outputs[0], n13.inputs[0])
_L.new(n18.outputs[1], n13.inputs[1])
_L.new(n16.outputs[0], n19.inputs[1])
_L.new(n13.outputs[0], n19.inputs[2])
_L.new(n17.outputs[0], n19.inputs[0])
_L.new(n19.outputs[0], n14.inputs[3])
_L.new(n18.outputs[1], n20.inputs[0])
_L.new(n40.outputs[0], n21.inputs[0])
_L.new(n21.outputs[0], n17.inputs[0])
_L.new(n20.outputs[0], n14.inputs[1])
_L.new(n41.outputs[0], n37.inputs[0])
_L.new(n43.outputs[0], n41.inputs[0])
_L.new(n10.outputs[0], n43.inputs[0])
_L.new(n46.outputs[0], n47.inputs[0])
_L.new(n46.outputs[0], n48.inputs[0])
_L.new(n11.outputs[1], n9.inputs[0])
_L.new(n9.outputs[2], n10.inputs[1])
_L.new(n25.outputs[0], n22.inputs[2])
_L.new(n24.outputs[1], n22.inputs[3])
_L.new(n22.outputs[0], n29.inputs[1])
_L.new(n25.outputs[0], n23.inputs[2])
_L.new(n31.outputs[0], n23.inputs[0])
_L.new(n26.outputs[0], n23.inputs[1])
_L.new(n23.outputs[0], n28.inputs[0])
_L.new(n28.outputs[0], n29.inputs[2])
_L.new(n14.outputs[0], n30.inputs[0])
_L.new(n30.outputs[0], n29.inputs[0])
_L.new(n55.outputs[0], n32.inputs[0])
_L.new(n54.outputs[2], n55.inputs[2])
_L.new(n27.outputs[2], n28.inputs[1])
_L.new(n51.outputs[2], n50.inputs[1])
_L.new(n51.outputs[2], n49.inputs[1])
_L.new(n50.outputs[0], n49.inputs[0])
_L.new(n51.outputs[4], n50.inputs[8])
_L.new(n49.outputs[0], n52.inputs[3])
_L.new(n30.outputs[0], n31.inputs[0])
n32.is_active_output = True

# ---- material node trees
mat_material_001.use_nodes = True; mat_material_001.node_tree.nodes.clear()
_N = mat_material_001.node_tree.nodes; _L = mat_material_001.node_tree.links
n0 = _N.new('ShaderNodeBsdfPrincipled'); n0.name = 'Principled BSDF'; n0.location = (10, 300)
n0.distribution = 'GGX'
n0.subsurface_method = 'RANDOM_WALK_SKIN'
n0.inputs[0].default_value = (0.8, 0.02204, 0.2528, 1.0)
n0.inputs[3].default_value = 1.45
n0.inputs[27].default_value = (0.0, 0.0, 0.0, 1.0)
n0.inputs[28].default_value = 1.0
n1 = _N.new('ShaderNodeOutputMaterial'); n1.name = 'Material Output'; n1.location = (300, 300)
_L.new(n0.outputs[0], n1.inputs[0])
n1.is_active_output = True
mat_material_002.use_nodes = True; mat_material_002.node_tree.nodes.clear()
_N = mat_material_002.node_tree.nodes; _L = mat_material_002.node_tree.links
n0 = _N.new('ShaderNodeBsdfPrincipled'); n0.name = 'Principled BSDF'; n0.location = (10, 300)
n0.distribution = 'GGX'
n0.subsurface_method = 'RANDOM_WALK_SKIN'
n0.inputs[0].default_value = (0.0, 0.7515, 0.8, 1.0)
n0.inputs[3].default_value = 1.45
n0.inputs[27].default_value = (0.0, 0.0, 0.0, 1.0)
n0.inputs[28].default_value = 1.0
n1 = _N.new('ShaderNodeOutputMaterial'); n1.name = 'Material Output'; n1.location = (300, 300)
_L.new(n0.outputs[0], n1.inputs[0])
n1.is_active_output = True

# ---- world
world_world = bpy.data.worlds.new('World'); scene.world = world_world
world_world.use_nodes = True; world_world.node_tree.nodes.clear()
_N = world_world.node_tree.nodes; _L = world_world.node_tree.links
n0 = _N.new('ShaderNodeOutputWorld'); n0.name = 'World Output'; n0.location = (300, 300)
n1 = _N.new('ShaderNodeBackground'); n1.name = 'Background'; n1.location = (10, 300)
n1.inputs[0].default_value = (0.05088, 0.05088, 0.05088, 1.0)
_L.new(n1.outputs[0], n0.inputs[0])
n0.is_active_output = True
world_world.color = (0.05088, 0.05088, 0.05088)
world_world.use_sun_shadow = False
world_world.sun_shadow_jitter_overblur = 0.0

# ---- lights
light_sun = bpy.data.lights.new('Sun', 'SUN')
light_sun.transmission_factor = 0.0
light_sun.angle = 0.367
light_sun.energy = 1.0
light_sun.shadow_soft_size = 0.125

# ---- meshes
me_cube_004 = bpy.data.meshes.new('Cube.004')
me_cube_004.from_pydata([(-1.0, -1.0, -1.0), (-1.0, -1.0, 1.0), (-1.0, 1.0, -1.0), (-1.0, 1.0, 1.0), (1.0, -1.0, -1.0), (1.0, -1.0, 1.0), (1.0, 1.0, -1.0), (1.0, 1.0, 1.0)], [], [(0, 1, 3, 2), (2, 3, 7, 6), (6, 7, 5, 4), (4, 5, 1, 0), (2, 6, 4, 0), (7, 3, 1, 5)])
_uv = me_cube_004.uv_layers.new(name='UVMap')
_uv.uv.foreach_set('vector', [0.375, 0.0, 0.625, 0.0, 0.625, 0.25, 0.375, 0.25, 0.375, 0.25, 0.625, 0.25, 0.625, 0.5, 0.375, 0.5, 0.375, 0.5, 0.625, 0.5, 0.625, 0.75, 0.375, 0.75, 0.375, 0.75, 0.625, 0.75, 0.625, 1.0, 0.375, 1.0, 0.125, 0.5, 0.375, 0.5, 0.375, 0.75, 0.125, 0.75, 0.625, 0.5, 0.875, 0.5, 0.875, 0.75, 0.625, 0.75])
me_cube_004.update()
me_cube_005 = bpy.data.meshes.new('Cube.005')
me_cube_005.from_pydata([(-100.0, -100.0, -1.0), (-100.0, -100.0, 1.0), (-100.0, 100.0, -1.0), (-100.0, 100.0, 1.0), (100.0, -100.0, -1.0), (100.0, -100.0, 1.0), (100.0, 100.0, -1.0), (100.0, 100.0, 1.0)], [], [(0, 1, 3, 2), (2, 3, 7, 6), (6, 7, 5, 4), (4, 5, 1, 0), (2, 6, 4, 0), (7, 3, 1, 5)])
_uv = me_cube_005.uv_layers.new(name='UVMap')
_uv.uv.foreach_set('vector', [0.375, 0.0, 0.625, 0.0, 0.625, 0.25, 0.375, 0.25, 0.375, 0.25, 0.625, 0.25, 0.625, 0.5, 0.375, 0.5, 0.375, 0.5, 0.625, 0.5, 0.625, 0.75, 0.375, 0.75, 0.375, 0.75, 0.625, 0.75, 0.625, 1.0, 0.375, 1.0, 0.125, 0.5, 0.375, 0.5, 0.375, 0.75, 0.125, 0.75, 0.625, 0.5, 0.875, 0.5, 0.875, 0.75, 0.625, 0.75])
me_cube_005.materials.append(mat_material_001)
me_cube_005.update()
me_cube = bpy.data.meshes.new('Cube')
me_cube.from_pydata([(-0.5, 0.5, -0.5), (-0.5, 0.5, 0.5), (-0.5, 0.642, -0.5), (-0.5, 0.642, 0.5), (0.5, 0.5, -0.5), (0.5, 0.5, 0.5), (0.5, 0.642, -0.5), (0.5, 0.642, 0.5), (0.5954, 0.642, 0.5), (0.5954, 0.642, -0.5), (0.5954, 0.5, -0.5), (0.5954, 0.5, 0.5), (0.5, -0.5, 0.5), (0.5, -0.5, -0.5), (0.5954, -0.5, 0.5), (0.5954, -0.5, -0.5), (0.5, -0.642, 0.5), (0.5, -0.642, -0.5), (0.5954, -0.642, 0.5), (0.5954, -0.642, -0.5), (-0.5, -0.5, 0.5), (-0.5, -0.5, -0.5), (-0.5, -0.642, 0.5), (-0.5, -0.642, -0.5), (-0.5, 0.642, -0.5858), (-0.5, 0.5, -0.5858), (0.5, 0.642, -0.5858), (0.5, 0.5, -0.5858), (0.5954, 0.5, -0.5858), (0.5954, 0.642, -0.5858), (0.5, -0.5, -0.5858), (0.5954, -0.5, -0.5858), (0.5, -0.642, -0.5858), (0.5954, -0.642, -0.5858), (-0.5, -0.642, -0.5858), (-0.5, -0.5, -0.5858)], [], [(0, 1, 3, 2), (2, 3, 7, 6), (7, 5, 11, 8), (4, 5, 1, 0), (9, 10, 28, 29), (7, 3, 1, 5), (9, 8, 11, 10), (6, 7, 8, 9), (15, 19, 33, 31), (10, 11, 14, 15), (5, 4, 13, 12), (11, 5, 12, 14), (16, 17, 19, 18), (15, 14, 18, 19), (14, 12, 16, 18), (17, 16, 22, 23), (20, 21, 23, 22), (16, 12, 20, 22), (6, 9, 29, 26), (12, 13, 21, 20), (24, 26, 27, 25), (27, 28, 31, 30), (27, 26, 29, 28), (30, 31, 33, 32), (30, 32, 34, 35), (0, 2, 24, 25), (17, 23, 34, 32), (10, 15, 31, 28), (19, 17, 32, 33), (23, 21, 35, 34), (2, 6, 26, 24), (27, 30, 35, 25), (4, 0, 21, 13), (35, 21, 0, 25)])
_uv = me_cube.uv_layers.new(name='UVMap')
_uv.uv.foreach_set('vector', [0.375, 0.0, 0.625, 0.0, 0.625, 0.25, 0.375, 0.25, 0.375, 0.25, 0.625, 0.25, 0.625, 0.5, 0.375, 0.5, 0.625, 0.5, 0.625, 0.75, 0.625, 0.75, 0.625, 0.5, 0.375, 0.75, 0.625, 0.75, 0.625, 1.0, 0.375, 1.0, 0.375, 0.5, 0.375, 0.75, 0.375, 0.75, 0.375, 0.5, 0.625, 0.5, 0.875, 0.5, 0.875, 0.75, 0.625, 0.75, 0.375, 0.5, 0.625, 0.5, 0.625, 0.75, 0.375, 0.75, 0.375, 0.5, 0.625, 0.5, 0.625, 0.5, 0.375, 0.5, 0.375, 0.75, 0.375, 0.75, 0.375, 0.75, 0.375, 0.75, 0.375, 0.75, 0.625, 0.75, 0.625, 0.75, 0.375, 0.75, 0.625, 0.75, 0.375, 0.75, 0.375, 0.75, 0.625, 0.75, 0.625, 0.75, 0.625, 0.75, 0.625, 0.75, 0.625, 0.75, 0.625, 0.75, 0.375, 0.75, 0.375, 0.75, 0.625, 0.75, 0.375, 0.75, 0.625, 0.75, 0.625, 0.75, 0.375, 0.75, 0.625, 0.75, 0.625, 0.75, 0.625, 0.75, 0.625, 0.75, 0.375, 0.75, 0.625, 0.75, 0.625, 0.75, 0.375, 0.75, 0.625, 0.75, 0.375, 0.75, 0.375, 0.75, 0.625, 0.75, 0.625, 0.75, 0.625, 0.75, 0.625, 0.75, 0.625, 0.75, 0.375, 0.5, 0.375, 0.5, 0.375, 0.5, 0.375, 0.5, 0.625, 0.75, 0.375, 0.75, 0.375, 0.75, 0.625, 0.75, 0.125, 0.5, 0.375, 0.5, 0.375, 0.75, 0.125, 0.75, 0.375, 0.75, 0.375, 0.75, 0.375, 0.75, 0.375, 0.75, 0.375, 0.75, 0.375, 0.5, 0.375, 0.5, 0.375, 0.75, 0.375, 0.75, 0.375, 0.75, 0.375, 0.75, 0.375, 0.75, 0.375, 0.75, 0.375, 0.75, 0.375, 0.75, 0.375, 0.75, 0.375, 0.0, 0.375, 0.25, 0.375, 0.25, 0.375, 0.0, 0.375, 0.75, 0.375, 0.75, 0.375, 0.75, 0.375, 0.75, 0.375, 0.75, 0.375, 0.75, 0.375, 0.75, 0.375, 0.75, 0.375, 0.75, 0.375, 0.75, 0.375, 0.75, 0.375, 0.75, 0.375, 0.75, 0.375, 0.75, 0.375, 0.75, 0.375, 0.75, 0.375, 0.25, 0.375, 0.5, 0.375, 0.5, 0.375, 0.25, 0.375, 0.75, 0.375, 0.75, 0.375, 0.75, 0.125, 0.75, 0.375, 0.75, 0.375, 1.0, 0.375, 0.75, 0.375, 0.75, 0.375, 0.75, 0.375, 0.75, 0.375, 0.0, 0.125, 0.75])
me_cube.materials.append(mat_material_002)
me_cube.update()

# ---- objects
ob_varholder = bpy.data.objects.new('VarHolder', me_cube_004)
ob_flocking = bpy.data.objects.new('Flocking', me_cube_005)
ob_cube = bpy.data.objects.new('Cube', me_cube)
ob_sun = bpy.data.objects.new('Sun', light_sun)
_N = ng_boid_vars.nodes; _L = ng_boid_vars.links
n0 = _N.new('GeometryNodeSampleIndex'); n0.name = 'Sample Index'; n0.location = (-133, 530)
n0.data_type = 'FLOAT_VECTOR'
n1 = _N.new('FunctionNodeInputInt'); n1.name = 'Integer'; n1.location = (-296, 529)
n1.outputs[0].default_value = 0
n2 = _N.new('GeometryNodeInputPosition'); n2.name = 'Position.001'; n2.location = (-298, 443)
n3 = _N.new('GeometryNodeSampleIndex'); n3.name = 'Sample Index.001'; n3.location = (-132, 322)
n3.data_type = 'FLOAT_VECTOR'
n4 = _N.new('FunctionNodeInputInt'); n4.name = 'Integer.001'; n4.location = (-294, 320)
n4.integer = 1
n4.outputs[0].default_value = 0
n5 = _N.new('GeometryNodeInputPosition'); n5.name = 'Position.002'; n5.location = (-297, 234)
n6 = _N.new('GeometryNodeSampleIndex'); n6.name = 'Sample Index.002'; n6.location = (-134, 109)
n6.data_type = 'FLOAT_VECTOR'
n7 = _N.new('FunctionNodeInputInt'); n7.name = 'Integer.002'; n7.location = (-296, 108)
n7.integer = 2
n7.outputs[0].default_value = 0
n8 = _N.new('GeometryNodeInputPosition'); n8.name = 'Position.003'; n8.location = (-298, 22)
n9 = _N.new('ShaderNodeSeparateXYZ'); n9.name = 'Separate XYZ.003'; n9.location = (25, 529)
n10 = _N.new('ShaderNodeSeparateXYZ'); n10.name = 'Separate XYZ.004'; n10.location = (26, 320)
n11 = _N.new('ShaderNodeSeparateXYZ'); n11.name = 'Separate XYZ.005'; n11.location = (25, 108)
n12 = _N.new('GeometryNodeObjectInfo'); n12.name = 'Object Info'; n12.location = (-561, 347)
n12.inputs[0].default_value = ob_varholder
n13 = _N.new('NodeGroupOutput'); n13.name = 'Group Output'; n13.location = (721, 407)
n14 = _N.new('ShaderNodeMapRange'); n14.name = 'Map Range.002'; n14.location = (349, 242)
n14.hide = True
n14.inputs[2].default_value = 200.0
n14.inputs[4].default_value = 2.0
n15 = _N.new('ShaderNodeMapRange'); n15.name = 'Map Range.001'; n15.location = (348, 333)
n15.hide = True
n15.inputs[2].default_value = 200.0
n15.inputs[4].default_value = 2.0
n16 = _N.new('ShaderNodeMapRange'); n16.name = 'Map Range'; n16.location = (394, 529)
n16.hide = True
n16.inputs[2].default_value = 200.0
n16.inputs[4].default_value = 2.0
_L.new(n9.outputs[0], n13.inputs[0])
_L.new(n9.outputs[2], n13.inputs[2])
_L.new(n10.outputs[1], n13.inputs[4])
_L.new(n9.outputs[1], n16.inputs[0])
_L.new(n10.outputs[0], n15.inputs[0])
_L.new(n10.outputs[2], n14.inputs[0])
_L.new(n16.outputs[0], n13.inputs[1])
_L.new(n15.outputs[0], n13.inputs[3])
_L.new(n14.outputs[0], n13.inputs[5])
_L.new(n11.outputs[0], n13.inputs[6])
_L.new(n11.outputs[1], n13.inputs[7])
_L.new(n12.outputs[4], n0.inputs[0])
_L.new(n1.outputs[0], n0.inputs[2])
_L.new(n2.outputs[0], n0.inputs[1])
_L.new(n0.outputs[0], n9.inputs[0])
_L.new(n4.outputs[0], n3.inputs[2])
_L.new(n5.outputs[0], n3.inputs[1])
_L.new(n3.outputs[0], n10.inputs[0])
_L.new(n12.outputs[4], n3.inputs[0])
_L.new(n7.outputs[0], n6.inputs[2])
_L.new(n8.outputs[0], n6.inputs[1])
_L.new(n6.outputs[0], n11.inputs[0])
_L.new(n12.outputs[4], n6.inputs[0])
n13.is_active_output = True
_N = ng_draw.nodes; _L = ng_draw.links
n0 = _N.new('NodeGroupOutput'); n0.name = 'Group Output'; n0.location = (1029, 184)
n1 = _N.new('FunctionNodeBooleanMath'); n1.name = 'Boolean Math'; n1.location = (-461, 121)
n1.operation = 'NOT'
n2 = _N.new('NodeGroupInput'); n2.name = 'Group Input'; n2.location = (-811, 171)
n3 = _N.new('GeometryNodeGroup'); n3.name = 'Group.003'; n3.location = (-625, 118)
n3.node_tree = ng_fetch_point_select
n4 = _N.new('GeometryNodeGroup'); n4.name = 'Group.002'; n4.location = (-632, -45)
n4.node_tree = ng_fetch_vectors
n5 = _N.new('GeometryNodeDeleteGeometry'); n5.name = 'Delete Geometry'; n5.location = (-259, 306)
n6 = _N.new('GeometryNodeMeshCone'); n6.name = 'Cone'; n6.location = (-264, 144)
n6.inputs[4].default_value = 8.7
n6.inputs[5].default_value = 22.0
n7 = _N.new('FunctionNodeAlignEulerToVector'); n7.name = 'Align Euler to Vector'; n7.location = (-265, -177)
n7.axis = 'Z'
n8 = _N.new('GeometryNodeInstanceOnPoints'); n8.name = 'Instance on Points'; n8.location = (5, 88)
n9 = _N.new('GeometryNodeJoinGeometry'); n9.name = 'Join Geometry'; n9.location = (468, 0)
n10 = _N.new('NodeGroupInput'); n10.name = 'Group Input.001'; n10.location = (-20, -401)
n11 = _N.new('GeometryNodeSetMaterial'); n11.name = 'Set Material'; n11.location = (248, 17)
n12 = _N.new('GeometryNodeInputMaterial'); n12.name = 'Material'; n12.location = (225, -150)
n12.material = mat_material_001
n13 = _N.new('GeometryNodeGroup'); n13.name = 'Group.001'; n13.location = (149, -285)
n13.node_tree = ng_draw_bounds
n14 = _N.new('GeometryNodeTransform'); n14.name = 'Transform Geometry'; n14.location = (405, -248)
n15 = _N.new('GeometryNodeObjectInfo'); n15.name = 'Object Info'; n15.location = (158, -483)
n15.inputs[0].default_value = ob_cube
_L.new(n2.outputs[0], n4.inputs[0])
_L.new(n2.outputs[1], n3.inputs[0])
_L.new(n6.outputs[0], n8.inputs[2])
_L.new(n11.outputs[0], n9.inputs[0])
_L.new(n7.outputs[0], n8.inputs[5])
_L.new(n5.outputs[0], n8.inputs[0])
_L.new(n2.outputs[0], n5.inputs[0])
_L.new(n3.outputs[0], n1.inputs[0])
_L.new(n1.outputs[0], n5.inputs[1])
_L.new(n4.outputs[1], n7.inputs[2])
_L.new(n10.outputs[2], n13.inputs[0])
_L.new(n9.outputs[0], n0.inputs[0])
_L.new(n8.outputs[0], n11.inputs[0])
_L.new(n12.outputs[0], n11.inputs[2])
_L.new(n15.outputs[4], n14.inputs[0])
_L.new(n10.outputs[2], n14.inputs[3])
_L.new(n14.outputs[0], n9.inputs[0])
n0.is_active_output = True

# ---- transforms, parenting, visibility, modifiers, constraints
ob_varholder.location = (0.0, 0.0, 0.0)
_m = ob_varholder.modifiers.new('GeometryNodes', 'NODES')
_m.node_group = ng_geometry_nodes_002
_gi = [s.identifier for s in ng_geometry_nodes_002.interface.items_tree if s.item_type == 'SOCKET' and s.in_out == 'INPUT']
_m[_gi[1]] = 20.0  # Sep Radius
_m[_gi[3]] = 50.0  # Aln Radius
_m[_gi[5]] = 100.0  # Avg Radius
_m[_gi[6]] = 80  # Avg Weight
_m[_gi[7]] = 5.0  # Max Speed
_m[_gi[8]] = 0.1  # Max Steering Force
ob_flocking.location = (0.0, 0.0, 0.0)
_m = ob_flocking.modifiers.new('GeometryNodes', 'NODES')
_m.node_group = ng_geometry_nodes_004
_gi = [s.identifier for s in ng_geometry_nodes_004.interface.items_tree if s.item_type == 'SOCKET' and s.in_out == 'INPUT']
_m[_gi[1]] = 10  # Num boids
_m[_gi[2]] = (100.0, 100.0, 100.0)  # Bounds
_m[_gi[4]] = 7  # Seed
ob_cube.location = (0.0, 0.0, 0.0)
ob_sun.location = (0.0, 0.0, 0.0)

# ---- collection membership
col_collection.objects.link(ob_varholder)
col_collection.objects.link(ob_flocking)
col_collection.objects.link(ob_cube)
col_collection.objects.link(ob_sun)

# ---- scene / render settings (as saved in the file)
scene.frame_start = 1; scene.frame_end = 1000; scene.frame_set(536)
scene.render.engine = 'BLENDER_EEVEE_NEXT'
scene.cycles.sampling_pattern = 'TABULATED_SOBOL'
scene.cycles.use_light_tree = False
scene.view_settings.view_transform = 'Filmic'
bpy.context.view_layer.update()

# ---- added for rendering (the .blend has no active camera): camera
cam_auto = bpy.data.cameras.new('AutoCamera')
cam_auto.lens = 50.0
cam_auto.sensor_width = 36.0
cam_auto.clip_end = 3996.1
ob_auto_camera = bpy.data.objects.new('AutoCamera', cam_auto)
scene.collection.objects.link(ob_auto_camera)
ob_auto_camera.location = (237.699, -255.338, 192.869)
ob_auto_camera.rotation_euler = (1.09748, -7.21219e-08, 0.694738)
scene.camera = ob_auto_camera
bpy.context.view_layer.update()
